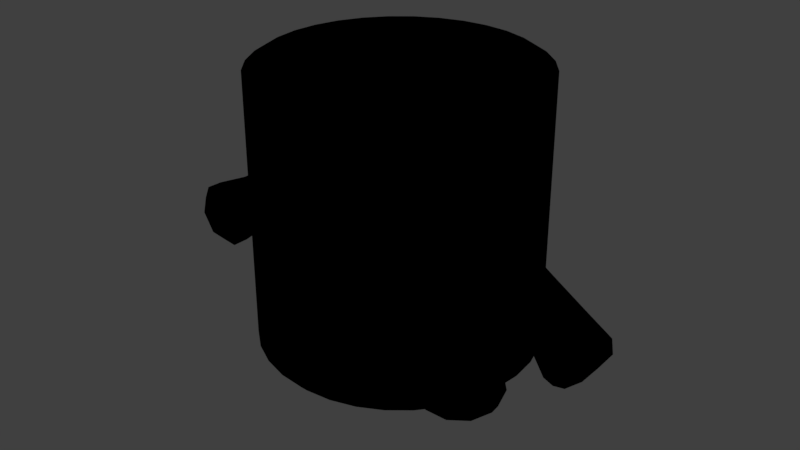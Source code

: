 # Source: Marshmellow_BossFixed.blend  (saved by Blender 2.78.0; exported with 4.5.12 LTS)
import bpy
from mathutils import Matrix  # noqa: F401  (used for matrix-valued properties, if any)

bpy.ops.wm.read_factory_settings(use_empty=True)
scene = bpy.context.scene
scene.name = 'Scene'

# ---- collections
col_collection_1 = bpy.data.collections.new('Collection 1'); scene.collection.children.link(col_collection_1)

# ---- images (referenced by path relative to the original .blend; pixels are not part of the script)
import os
ASSET_DIR = os.environ.get("B2B_ASSET_DIR", "")  # directory of the original .blend (textures are referenced by path, not embedded)
HERE = os.path.dirname(os.path.abspath(__file__))  # packed textures are extracted next to this script under _unpacked/

def load_image(name, relpath, width, height, colorspace="sRGB"):
    """Load a texture the original file referenced (path relative to the .blend, or extracted next to this script)."""
    p = next((c for c in (os.path.join(HERE, relpath), os.path.join(ASSET_DIR, relpath)) if relpath and os.path.exists(c)), "")
    if p:
        img = bpy.data.images.load(p, check_existing=True)
        img.name = name
    else:  # same state as the original file: an image datablock whose file is absent (Cycles renders it pink)
        img = bpy.data.images.new(name, width, height)
        img.source = "FILE"
        img.filepath = "//" + (relpath or name)
    img.colorspace_settings.name = colorspace
    return img
img_untitled = load_image('Untitled', '', 1024, 1024, 'sRGB')

# ---- materials (node trees are filled in below, after node groups)
mat_material = bpy.data.materials.new('Material')
mat_material.alpha_threshold = 0.0
mat_material.roughness = 0.5

# ---- material node trees
mat_material.use_nodes = True; mat_material.node_tree.nodes.clear()
_N = mat_material.node_tree.nodes; _L = mat_material.node_tree.links
n0 = _N.new('NodeUndefined'); n0.name = 'Output'; n0.location = (300, 300)
n0.inputs[1].default_value = 1.0
n1 = _N.new('NodeUndefined'); n1.name = 'Material'; n1.location = (10, 300)
n1.inputs[0].default_value = (0.0, 0.0, 0.0, 1.0)
n1.inputs[1].default_value = (0.0, 0.0, 0.0, 1.0)
n1.inputs[2].default_value = 0.0
n1.inputs[3].default_value = (0.0, 0.0, 0.0)
n2 = _N.new('ShaderNodeTexImage'); n2.name = 'Image Texture'; n2.location = (299, 78)
n2.width = 140
n2.image = img_untitled
_L.new(n1.outputs[0], n0.inputs[0])

# ---- world
world_world = bpy.data.worlds.new('World'); scene.world = world_world
world_world.color = (0.05088, 0.05088, 0.05088)
world_world.use_sun_shadow = False
world_world.sun_shadow_jitter_overblur = 0.0
world_world.cycles.sampling_method = 'MANUAL'

# ---- meshes
me_cylinder = bpy.data.meshes.new('Cylinder')
me_cylinder.from_pydata([(0.264, 1.364, 3.583), (0.2848, 1.469, 3.514), (0.5253, 1.284, 3.583), (0.5662, 1.383, 3.514), (0.7661, 1.156, 3.583), (0.8256, 1.245, 3.514), (0.9772, 0.9823, 3.583), (1.053, 1.058, 3.514), (1.15, 0.7712, 3.583), (1.239, 0.8307, 3.514), (1.279, 0.5304, 3.583), (1.378, 0.5714, 3.514), (1.358, 0.2691, 3.583), (1.463, 0.29, 3.514), (1.385, -0.002655, 3.583), (1.492, -0.002655, 3.514), (1.358, -0.2744, 3.583), (1.463, -0.2953, 3.514), (1.279, -0.5357, 3.583), (1.378, -0.5767, 3.514), (1.15, -0.7766, 3.583), (1.239, -0.836, 3.514), (0.9772, -0.9876, 3.583), (1.053, -1.063, 3.514), (0.7661, -1.161, 3.583), (0.8256, -1.25, 3.514), (0.5253, -1.29, 3.583), (0.5662, -1.388, 3.514), (0.264, -1.369, 3.583), (0.2848, -1.474, 3.514), (0.2848, 1.469, 0.6284), (0.229, 1.188, 0.5519), (0.5662, 1.383, 0.6284), (0.4567, 1.119, 0.5519), (0.8256, 1.245, 0.6284), (0.6665, 1.007, 0.5519), (1.053, 1.058, 0.6284), (0.8505, 0.8556, 0.5519), (1.239, 0.8307, 0.6284), (1.001, 0.6717, 0.5519), (1.378, 0.5714, 0.6284), (0.9377, 0.4121, 0.5519), (1.463, 0.29, 0.6284), (1.156, 0.2537, 0.5519), (1.492, -0.002655, 0.6284), (1.239, -0.002656, 0.5519), (1.463, -0.2953, 0.6284), (1.156, -0.259, 0.5519), (1.378, -0.5767, 0.6284), (0.9377, -0.4174, 0.5519), (1.239, -0.836, 0.6284), (1.001, -0.677, 0.5519), (1.053, -1.063, 0.6284), (0.8505, -0.8609, 0.5519), (0.8256, -1.25, 0.6284), (0.6665, -1.012, 0.5519), (0.5662, -1.388, 0.6284), (0.4567, -1.124, 0.5519), (0.2848, -1.474, 0.6284), (0.229, -1.193, 0.5519), (0.2848, 1.469, 1.402), (0.5662, 1.383, 1.402), (0.8256, 1.245, 1.402), (1.053, 1.058, 1.402), (1.239, 0.8307, 1.402), (1.378, 0.5714, 1.402), (1.478, 0.1467, 1.725), (1.492, -0.002655, 1.419), (1.463, -0.2953, 1.419), (1.42, -0.4389, 1.725), (1.239, -0.836, 1.803), (1.053, -1.063, 1.803), (0.8256, -1.25, 2.036), (0.5662, -1.388, 1.803), (0.2848, -1.474, 2.09), (0.2848, 1.469, 1.095), (0.5662, 1.383, 1.095), (0.8256, 1.245, 1.095), (1.053, 1.058, 1.095), (1.239, 0.8307, 1.095), (1.378, 0.5714, 1.095), (1.463, 0.29, 1.095), (1.492, -0.002655, 1.095), (1.463, -0.2953, 1.095), (1.378, -0.5767, 1.095), (1.239, -0.836, 1.496), (1.053, -1.063, 1.496), (0.5662, -1.388, 1.496), (0.2848, -1.474, 1.782), (0.2848, -1.228, 2.09), (0.5662, -1.142, 1.803), (0.8256, -1.004, 2.036), (0.5662, -1.142, 1.496), (0.2848, -1.228, 1.782), (0.2848, 1.469, 2.458), (0.5662, 1.383, 2.458), (0.8256, 1.245, 2.458), (1.053, 1.058, 2.458), (1.239, 0.8307, 2.458), (1.378, 0.5714, 2.458), (1.463, 0.29, 2.458), (1.492, -0.002655, 2.458), (1.463, -0.2953, 2.458), (1.378, -0.5767, 2.458), (1.239, -0.836, 2.859), (0.8656, -1.217, 2.844), (0.7851, -1.282, 2.907), (0.5616, -1.391, 2.886), (0.3349, -1.469, 2.781), (0.1551, -1.487, 2.685), (0.2848, 1.469, 2.081), (0.5662, 1.383, 2.081), (0.8256, 1.245, 2.081), (1.053, 1.058, 2.081), (1.239, 0.8307, 2.081), (1.378, 0.5714, 2.081), (1.478, 0.1467, 1.969), (1.492, -0.002655, 2.304), (1.463, -0.2953, 2.304), (1.42, -0.4389, 1.969), (1.239, -0.836, 2.482), (0.7963, -1.267, 2.724), (0.5334, -1.404, 2.591), (0.3167, -1.473, 2.556), (0.2848, -1.474, 3.003), (0.5662, -1.388, 2.999), (0.8256, -1.25, 2.976), (1.053, -1.063, 2.756), (0.8256, -1.25, 2.628), (0.5662, -1.388, 2.482), (0.2848, -1.474, 2.437), (0.7854, -1.122, 2.908), (0.7967, -1.107, 2.725), (0.5619, -1.231, 2.887), (0.5337, -1.245, 2.592), (0.3353, -1.31, 2.782), (0.3171, -1.313, 2.557), (0.1554, -1.327, 2.686), (0.8659, -1.058, 2.845), (1.463, 0.29, 2.032), (1.463, 0.29, 1.656), (1.378, -0.5767, 2.032), (1.378, -0.5767, 1.656), (1.478, -0.2468, 1.563), (1.497, -0.05313, 1.563), (1.498, -0.05883, 2.16), (1.48, -0.2413, 2.16), (1.686, -0.06692, 1.399), (1.847, -0.06748, 1.949), (1.706, -0.4429, 1.809), (1.786, 0.1368, 1.77), (1.659, -0.2586, 1.412), (1.822, -0.2481, 1.961), (1.721, 0.1347, 1.545), (1.64, -0.445, 1.584), (1.86, -0.4512, 1.442), (1.84, -0.2705, 1.26), (2.095, 0.127, 1.57), (1.964, 0.1228, 1.365), (1.992, -0.447, 1.648), (2.164, -0.255, 1.761), (2.196, -0.07613, 1.737), (1.874, -0.0807, 1.234), (-0.007786, 1.39, 3.583), (-0.007786, 1.497, 3.514), (-0.2795, 1.364, 3.583), (-0.3004, 1.469, 3.514), (-0.5409, 1.284, 3.583), (-0.5818, 1.383, 3.514), (-0.7817, 1.156, 3.583), (-0.8411, 1.245, 3.514), (-0.9928, 0.9823, 3.583), (-1.068, 1.058, 3.514), (-1.166, 0.7712, 3.583), (-1.255, 0.8307, 3.514), (-1.295, 0.5304, 3.583), (-1.394, 0.5714, 3.514), (-1.374, 0.2691, 3.583), (-1.479, 0.29, 3.514), (-1.401, -0.002655, 3.583), (-1.508, -0.002655, 3.514), (-1.374, -0.2744, 3.583), (-1.479, -0.2953, 3.514), (-1.295, -0.5357, 3.583), (-1.394, -0.5767, 3.514), (-1.166, -0.7766, 3.583), (-1.255, -0.836, 3.514), (-0.9928, -0.9876, 3.583), (-1.068, -1.063, 3.514), (-0.7817, -1.161, 3.583), (-0.8411, -1.25, 3.514), (-0.5409, -1.29, 3.583), (-0.5818, -1.388, 3.514), (-0.2795, -1.369, 3.583), (-0.3004, -1.474, 3.514), (-0.007786, -1.396, 3.583), (-0.007786, -1.503, 3.514), (-0.007786, 1.211, 0.5519), (-0.007786, 1.497, 0.6284), (-0.3004, 1.469, 0.6284), (-0.2446, 1.188, 0.5519), (-0.5818, 1.383, 0.6284), (-0.4723, 1.119, 0.5519), (-0.8411, 1.245, 0.6284), (-0.6821, 1.007, 0.5519), (-1.068, 1.058, 0.6284), (-0.866, 0.8556, 0.5519), (-1.255, 0.8307, 0.6284), (-1.017, 0.6717, 0.5519), (-1.394, 0.5714, 0.6284), (-0.9532, 0.4121, 0.5519), (-1.479, 0.29, 0.6284), (-1.171, 0.2537, 0.5519), (-1.508, -0.002655, 0.6284), (-1.255, -0.002655, 0.5519), (-1.479, -0.2953, 0.6284), (-1.171, -0.259, 0.5519), (-1.394, -0.5767, 0.6284), (-0.9532, -0.4174, 0.5519), (-1.255, -0.836, 0.6284), (-1.017, -0.677, 0.5519), (-1.068, -1.063, 0.6284), (-0.866, -0.8609, 0.5519), (-0.8411, -1.25, 0.6284), (-0.6821, -1.012, 0.5519), (-0.5818, -1.388, 0.6284), (-0.4723, -1.124, 0.5519), (-0.3004, -1.474, 0.6284), (-0.2446, -1.193, 0.5519), (-0.007786, -1.503, 0.6284), (-0.007786, -1.216, 0.5519), (-0.007786, 1.497, 1.402), (-0.3004, 1.469, 1.402), (-0.5818, 1.383, 1.402), (-0.8411, 1.245, 1.402), (-1.068, 1.058, 1.402), (-1.255, 0.8307, 1.402), (-1.394, 0.5714, 1.402), (-1.493, 0.1467, 1.725), (-1.508, -0.002655, 1.419), (-1.479, -0.2953, 1.419), (-1.435, -0.4389, 1.725), (-1.255, -0.836, 1.803), (-1.068, -1.063, 1.803), (-0.8411, -1.25, 2.036), (-0.5818, -1.388, 1.803), (-0.3004, -1.474, 2.09), (-0.007786, -1.503, 1.803), (-0.007786, 1.497, 1.095), (-0.3004, 1.469, 1.095), (-0.5818, 1.383, 1.095), (-0.8411, 1.245, 1.095), (-1.068, 1.058, 1.095), (-1.255, 0.8307, 1.095), (-1.394, 0.5714, 1.095), (-1.479, 0.29, 1.095), (-1.508, -0.002655, 1.095), (-1.479, -0.2953, 1.095), (-1.394, -0.5767, 1.095), (-1.255, -0.836, 1.496), (-1.068, -1.063, 1.496), (-0.5818, -1.388, 1.496), (-0.3004, -1.474, 1.782), (-0.007786, -1.503, 1.496), (-0.007786, -1.257, 1.803), (-0.3004, -1.228, 2.09), (-0.5818, -1.142, 1.803), (-0.8411, -1.004, 2.036), (-0.5818, -1.142, 1.496), (-0.3004, -1.228, 1.782), (-0.007786, -1.257, 1.496), (-0.007786, -0.002655, 0.5519), (-0.007786, -0.002655, 3.552), (-0.007786, 1.497, 2.458), (-0.3004, 1.469, 2.458), (-0.5818, 1.383, 2.458), (-0.8411, 1.245, 2.458), (-1.068, 1.058, 2.458), (-1.255, 0.8307, 2.458), (-1.394, 0.5714, 2.458), (-1.479, 0.29, 2.458), (-1.508, -0.002655, 2.458), (-1.479, -0.2953, 2.458), (-1.394, -0.5767, 2.458), (-1.255, -0.836, 2.859), (-0.8811, -1.217, 2.844), (-0.8006, -1.282, 2.907), (-0.5772, -1.391, 2.886), (-0.3505, -1.469, 2.781), (-0.1707, -1.487, 2.685), (-0.007786, 1.497, 2.081), (-0.3004, 1.469, 2.081), (-0.5818, 1.383, 2.081), (-0.8411, 1.245, 2.081), (-1.068, 1.058, 2.081), (-1.255, 0.8307, 2.081), (-1.394, 0.5714, 2.081), (-1.493, 0.1467, 1.969), (-1.508, -0.002655, 2.304), (-1.479, -0.2953, 2.304), (-1.435, -0.4389, 1.969), (-1.255, -0.836, 2.482), (-0.8119, -1.267, 2.724), (-0.549, -1.404, 2.591), (-0.3323, -1.473, 2.556), (-0.3004, -1.474, 3.003), (-0.007786, -1.503, 2.671), (-0.5818, -1.388, 2.999), (-0.8411, -1.25, 2.976), (-1.068, -1.063, 2.756), (-0.8411, -1.25, 2.628), (-0.5818, -1.388, 2.482), (-0.3004, -1.474, 2.437), (-0.801, -1.122, 2.908), (-0.8122, -1.107, 2.725), (-0.5775, -1.231, 2.887), (-0.5493, -1.245, 2.592), (-0.3509, -1.31, 2.782), (-0.3326, -1.313, 2.557), (-0.171, -1.327, 2.686), (-0.8815, -1.058, 2.845), (-1.479, 0.29, 2.032), (-1.479, 0.29, 1.656), (-1.394, -0.5767, 2.032), (-1.394, -0.5767, 1.656), (-1.494, -0.2468, 1.563), (-1.513, -0.05313, 1.563), (-1.513, -0.05883, 2.16), (-1.495, -0.2413, 2.16), (-1.701, -0.06692, 1.399), (-1.862, -0.06748, 1.949), (-1.721, -0.4429, 1.809), (-1.802, 0.1368, 1.77), (-1.675, -0.2586, 1.412), (-1.837, -0.2481, 1.961), (-1.736, 0.1347, 1.545), (-1.656, -0.445, 1.584), (-1.876, -0.4512, 1.442), (-1.856, -0.2705, 1.26), (-2.111, 0.127, 1.57), (-1.979, 0.1228, 1.365), (-2.007, -0.447, 1.648), (-2.179, -0.255, 1.761), (-2.211, -0.07613, 1.737), (-1.89, -0.0807, 1.234), (0.2709, 1.398, 0.5519), (-0.007786, 1.426, 0.5519), (0.5389, 1.317, 0.5519), (0.7859, 1.185, 0.5519), (1.002, 1.007, 0.5519), (1.18, 0.791, 0.5519), (1.312, 0.544, 0.5519), (1.393, 0.276, 0.5519), (1.421, -0.002655, 0.5519), (1.393, -0.2813, 0.5519), (1.312, -0.5493, 0.5519), (1.18, -0.7963, 0.5519), (1.002, -1.013, 0.5519), (0.7859, -1.19, 0.5519), (0.5389, -1.322, 0.5519), (0.2709, -1.404, 0.5519), (-0.007786, -1.431, 0.5519), (-0.2865, 1.398, 0.5519), (-0.5545, 1.317, 0.5519), (-0.8014, 1.185, 0.5519), (-1.018, 1.007, 0.5519), (-1.196, 0.791, 0.5519), (-1.328, 0.544, 0.5519), (-1.409, 0.276, 0.5519), (-1.436, -0.002655, 0.5519), (-1.409, -0.2813, 0.5519), (-1.328, -0.5493, 0.5519), (-1.196, -0.7963, 0.5519), (-1.018, -1.013, 0.5519), (-0.8014, -1.19, 0.5519), (-0.5545, -1.322, 0.5519), (-0.2865, -1.404, 0.5519), (0.08428, 0.4602, 0.5519), (-0.007786, 0.4692, 0.5519), (0.1728, 0.4333, 0.5519), (0.2544, 0.3897, 0.5519), (0.3259, 0.331, 0.5519), (0.3846, 0.2595, 0.5519), (0.6681, 0.4121, 0.5519), (0.4501, 0.2537, 0.5519), (0.3668, -0.002655, 0.5519), (0.4501, -0.259, 0.5519), (0.6681, -0.4174, 0.5519), (0.3846, -0.2648, 0.5519), (0.3259, -0.3363, 0.5519), (0.2544, -0.395, 0.5519), (0.1728, -0.4386, 0.5519), (0.08428, -0.4655, 0.5519), (-0.007786, -0.4746, 0.5519), (-0.09985, 0.4602, 0.5519), (-0.1884, 0.4333, 0.5519), (-0.27, 0.3897, 0.5519), (-0.3415, 0.331, 0.5519), (-0.4002, 0.2595, 0.5519), (-0.6837, 0.4121, 0.5519), (-0.4656, 0.2537, 0.5519), (-0.3823, -0.002655, 0.5519), (-0.4656, -0.259, 0.5519), (-0.6837, -0.4174, 0.5519), (-0.4002, -0.2648, 0.5519), (-0.3415, -0.3363, 0.5519), (-0.27, -0.395, 0.5519), (-0.1884, -0.4386, 0.5519), (-0.09985, -0.4655, 0.5519), (-0.4542, 0.262, 0.392), (-0.3682, -0.002655, 0.392), (-0.4542, -0.2673, 0.392), (-0.6793, 0.4255, 0.392), (-0.9576, 0.4255, 0.392), (-1.183, 0.262, 0.392), (-0.6793, -0.4308, 0.392), (-1.269, -0.002655, 0.392), (-1.183, -0.2673, 0.392), (-0.9576, -0.4308, 0.392), (0.6653, 0.4208, 0.3854), (0.9405, 0.4208, 0.3854), (0.4426, -0.2644, 0.3854), (0.3576, -0.002655, 0.3854), (1.163, 0.2591, 0.3854), (0.6653, -0.4262, 0.3854), (1.248, -0.002656, 0.3854), (1.163, -0.2644, 0.3854), (0.9405, -0.4262, 0.3854), (0.4426, 0.2591, 0.3854), (1.199, 0.2861, 0.1644), (1.141, 0.2515, 0.05404), (0.9379, 0.399, 0.05404), (0.9547, 0.4633, 0.1644), (1.292, -0.002656, 0.1644), (1.223, -0.002656, 0.05404), (1.199, -0.2914, 0.1644), (1.141, -0.2569, 0.05404), (0.9547, -0.4686, 0.1644), (0.9379, -0.4043, 0.05404), (-1.171, 0.2623, 0.04602), (-1.218, 0.2891, 0.1528), (-0.9721, 0.4681, 0.1528), (-0.9594, 0.416, 0.04602), (-1.257, -0.002655, 0.04602), (-1.313, -0.002655, 0.1528), (-1.171, -0.2676, 0.04602), (-1.218, -0.2944, 0.1528), (-0.9594, -0.4213, 0.04602), (-0.9721, -0.4734, 0.1528), (0.4654, 0.2517, 0.05404), (0.4086, 0.2862, 0.1644), (0.6508, 0.4634, 0.1644), (0.6678, 0.399, 0.05404), (0.3916, -0.002655, 0.05404), (0.3201, -0.002655, 0.1644), (0.4654, -0.257, 0.05404), (0.4086, -0.2915, 0.1644), (0.6678, -0.4043, 0.05404), (0.6508, -0.4687, 0.1644), (-0.4201, 0.2891, 0.1528), (-0.4663, 0.2623, 0.04602), (-0.6778, 0.416, 0.04602), (-0.6649, 0.4681, 0.1528), (-0.3313, -0.002655, 0.1528), (-0.3907, -0.002655, 0.04602), (-0.4201, -0.2944, 0.1528), (-0.4663, -0.2676, 0.04602), (-0.6649, -0.4734, 0.1528), (-0.6778, -0.4213, 0.04602), (2.561, -0.1437, 1.58), (2.591, -0.1611, 1.449), (2.173, -0.1493, 0.9725), (2.312, -0.1651, 1.013), (2.522, -0.3598, 1.609), (2.55, -0.3882, 1.48), (2.131, -0.3785, 1.004), (2.27, -0.4017, 1.045), (2.44, 0.1016, 1.378), (2.512, -0.002287, 1.318), (2.382, -0.006461, 1.115), (2.281, 0.0965, 1.13), (2.416, -0.5384, 1.391), (2.315, -0.5917, 1.473), (2.156, -0.5968, 1.224), (2.286, -0.5426, 1.187), (-2.607, -0.1611, 1.449), (-2.577, -0.1437, 1.58), (-2.328, -0.1651, 1.013), (-2.188, -0.1493, 0.9725), (-2.566, -0.3882, 1.48), (-2.538, -0.3598, 1.609), (-2.285, -0.4017, 1.045), (-2.147, -0.3785, 1.004), (-2.528, -0.002287, 1.318), (-2.455, 0.1016, 1.378), (-2.296, 0.0965, 1.13), (-2.398, -0.006461, 1.115), (-2.33, -0.5917, 1.473), (-2.431, -0.5384, 1.391), (-2.301, -0.5426, 1.187), (-2.171, -0.5968, 1.224)], [], [(273, 164, 1, 94), (96, 5, 7, 97), (97, 7, 9, 98), (98, 9, 11, 99), (99, 11, 13, 100), (100, 13, 15, 101), (101, 15, 17, 102), (102, 17, 19, 103), (103, 19, 21, 104), (104, 21, 23, 127), (127, 23, 25, 126), (126, 25, 27, 125), (125, 27, 29, 124), (124, 29, 196, 306), (95, 3, 5, 96), (1, 164, 163, 0), (3, 1, 0, 2), (5, 3, 2, 4), (7, 5, 4, 6), (9, 7, 6, 8), (11, 9, 8, 10), (13, 11, 10, 12), (15, 13, 12, 14), (17, 15, 14, 16), (19, 17, 16, 18), (21, 19, 18, 20), (23, 21, 20, 22), (25, 23, 22, 24), (27, 25, 24, 26), (29, 27, 26, 28), (196, 29, 28, 195), (94, 1, 3, 95), (198, 30, 345, 346), (30, 32, 347, 345), (32, 34, 348, 347), (34, 36, 349, 348), (36, 38, 350, 349), (38, 40, 351, 350), (40, 42, 352, 351), (42, 44, 353, 352), (44, 46, 354, 353), (46, 48, 355, 354), (48, 50, 356, 355), (50, 52, 357, 356), (52, 54, 358, 357), (54, 56, 359, 358), (56, 58, 360, 359), (58, 229, 361, 360), (75, 60, 61, 76), (76, 61, 62, 77), (72, 73, 90, 91), (87, 72, 91, 92), (263, 88, 93, 270), (86, 71, 72), (85, 70, 71, 86), (84, 142, 70, 85), (83, 68, 142, 84), (82, 67, 68, 83), (81, 140, 67, 82), (80, 65, 140, 81), (79, 64, 65, 80), (78, 63, 64, 79), (77, 62, 63, 78), (248, 231, 60, 75), (198, 248, 75, 30), (34, 77, 78, 36), (36, 78, 79, 38), (38, 79, 80, 40), (40, 80, 81, 42), (42, 81, 82, 44), (44, 82, 83, 46), (46, 83, 84, 48), (48, 84, 85, 50), (50, 85, 86, 52), (52, 86, 72, 54), (54, 72, 87, 56), (56, 87, 88, 58), (58, 88, 263, 229), (32, 76, 77, 34), (30, 75, 76, 32), (93, 89, 264, 270), (92, 90, 89, 93), (91, 90, 92), (74, 247, 264, 89), (88, 87, 92, 93), (73, 74, 89, 90), (383, 384, 271), (392, 393, 271), (379, 380, 271), (388, 389, 271), (384, 385, 271), (380, 381, 271), (389, 390, 271), (385, 386, 271), (381, 382, 271), (390, 391, 271), (378, 377, 271), (386, 387, 271), (382, 383, 271), (391, 392, 271), (377, 379, 271), (387, 388, 271), (4, 2, 272), (22, 20, 272), (14, 12, 272), (6, 4, 272), (24, 22, 272), (16, 14, 272), (8, 6, 272), (26, 24, 272), (0, 163, 272), (18, 16, 272), (10, 8, 272), (28, 26, 272), (2, 0, 272), (20, 18, 272), (12, 10, 272), (195, 28, 272), (110, 94, 95, 111), (111, 95, 96, 112), (106, 107, 133, 131), (109, 123, 136, 137), (107, 108, 135, 133), (108, 109, 137, 135), (120, 104, 127), (141, 103, 104, 120), (118, 102, 103, 141), (117, 101, 102, 118), (139, 100, 101, 117), (115, 99, 100, 139), (114, 98, 99, 115), (113, 97, 98, 114), (112, 96, 97, 113), (290, 273, 94, 110), (231, 290, 110, 60), (62, 112, 113, 63), (63, 113, 114, 64), (64, 114, 115, 65), (65, 115, 139, 140), (155, 156, 475, 483), (159, 155, 483, 482), (158, 157, 477, 480), (142, 141, 120, 70), (70, 120, 127, 71), (71, 127, 128, 72), (72, 128, 129, 73), (73, 129, 130, 74), (74, 130, 306, 247), (61, 111, 112, 62), (60, 110, 111, 61), (109, 108, 124, 306), (108, 107, 125, 124), (107, 106, 126, 125), (106, 105, 127, 126), (121, 122, 129, 128), (122, 123, 130, 129), (123, 109, 306, 130), (105, 121, 128, 127), (136, 135, 137), (134, 133, 135, 136), (132, 131, 133, 134), (138, 131, 132), (105, 106, 131, 138), (121, 105, 138, 132), (122, 121, 132, 134), (123, 122, 134, 136), (116, 66, 140, 139), (69, 119, 141, 142), (143, 69, 142, 68), (144, 143, 68, 67), (66, 144, 67, 140), (145, 116, 139, 117), (146, 145, 117, 118), (119, 146, 118, 141), (157, 161, 469, 477), (161, 160, 473, 469), (160, 159, 482, 473), (472, 470, 474, 476), (162, 158, 480, 471), (487, 491, 489, 485), (156, 162, 471, 475), (476, 474, 481, 484), (147, 153, 158, 162), (148, 152, 160, 161), (149, 154, 155, 159), (151, 147, 162, 156), (150, 148, 161, 157), (154, 151, 156, 155), (153, 150, 157, 158), (152, 149, 159, 160), (273, 274, 166, 164), (276, 277, 172, 170), (277, 278, 174, 172), (278, 279, 176, 174), (279, 280, 178, 176), (280, 281, 180, 178), (281, 282, 182, 180), (282, 283, 184, 182), (283, 284, 186, 184), (284, 309, 188, 186), (309, 308, 190, 188), (308, 307, 192, 190), (307, 305, 194, 192), (305, 306, 196, 194), (275, 276, 170, 168), (166, 165, 163, 164), (168, 167, 165, 166), (170, 169, 167, 168), (172, 171, 169, 170), (174, 173, 171, 172), (176, 175, 173, 174), (178, 177, 175, 176), (180, 179, 177, 178), (182, 181, 179, 180), (184, 183, 181, 182), (186, 185, 183, 184), (188, 187, 185, 186), (190, 189, 187, 188), (192, 191, 189, 190), (194, 193, 191, 192), (196, 195, 193, 194), (274, 275, 168, 166), (198, 346, 362, 199), (199, 362, 363, 201), (201, 363, 364, 203), (203, 364, 365, 205), (205, 365, 366, 207), (207, 366, 367, 209), (209, 367, 368, 211), (211, 368, 369, 213), (213, 369, 370, 215), (215, 370, 371, 217), (217, 371, 372, 219), (219, 372, 373, 221), (221, 373, 374, 223), (223, 374, 375, 225), (225, 375, 376, 227), (227, 376, 361, 229), (249, 250, 233, 232), (250, 251, 234, 233), (244, 267, 266, 245), (261, 268, 267, 244), (263, 270, 269, 262), (260, 244, 243), (259, 260, 243, 242), (258, 259, 242, 324), (257, 258, 324, 240), (256, 257, 240, 239), (255, 256, 239, 322), (254, 255, 322, 237), (253, 254, 237, 236), (252, 253, 236, 235), (251, 252, 235, 234), (248, 249, 232, 231), (198, 199, 249, 248), (203, 205, 252, 251), (205, 207, 253, 252), (207, 209, 254, 253), (209, 211, 255, 254), (211, 213, 256, 255), (213, 215, 257, 256), (215, 217, 258, 257), (217, 219, 259, 258), (219, 221, 260, 259), (221, 223, 244, 260), (223, 225, 261, 244), (225, 227, 262, 261), (227, 229, 263, 262), (201, 203, 251, 250), (199, 201, 250, 249), (269, 270, 264, 265), (268, 269, 265, 266), (267, 268, 266), (246, 265, 264, 247), (262, 269, 268, 261), (245, 266, 265, 246), (399, 271, 400), (408, 271, 393), (395, 271, 396), (404, 271, 405), (400, 271, 401), (396, 271, 397), (405, 271, 406), (401, 271, 402), (397, 271, 398), (406, 271, 407), (378, 271, 394), (402, 271, 403), (398, 271, 399), (407, 271, 408), (394, 271, 395), (403, 271, 404), (169, 272, 167), (187, 272, 185), (179, 272, 177), (171, 272, 169), (189, 272, 187), (181, 272, 179), (173, 272, 171), (191, 272, 189), (165, 272, 163), (183, 272, 181), (175, 272, 173), (193, 272, 191), (167, 272, 165), (185, 272, 183), (177, 272, 175), (195, 272, 193), (291, 292, 275, 274), (292, 293, 276, 275), (286, 313, 315, 287), (289, 319, 318, 304), (287, 315, 317, 288), (288, 317, 319, 289), (301, 309, 284), (323, 301, 284, 283), (299, 323, 283, 282), (298, 299, 282, 281), (321, 298, 281, 280), (296, 321, 280, 279), (295, 296, 279, 278), (294, 295, 278, 277), (293, 294, 277, 276), (290, 291, 274, 273), (231, 232, 291, 290), (234, 235, 294, 293), (235, 236, 295, 294), (236, 237, 296, 295), (237, 322, 321, 296), (337, 500, 492, 338), (341, 497, 500, 337), (340, 495, 494, 339), (324, 242, 301, 323), (242, 243, 309, 301), (243, 244, 310, 309), (244, 245, 311, 310), (245, 246, 312, 311), (246, 247, 306, 312), (233, 234, 293, 292), (232, 233, 292, 291), (289, 306, 305, 288), (288, 305, 307, 287), (287, 307, 308, 286), (286, 308, 309, 285), (302, 310, 311, 303), (303, 311, 312, 304), (304, 312, 306, 289), (285, 309, 310, 302), (318, 319, 317), (316, 318, 317, 315), (314, 316, 315, 313), (320, 314, 313), (285, 320, 313, 286), (302, 314, 320, 285), (303, 316, 314, 302), (304, 318, 316, 303), (297, 321, 322, 238), (241, 324, 323, 300), (325, 240, 324, 241), (326, 239, 240, 325), (238, 322, 239, 326), (327, 298, 321, 297), (328, 299, 298, 327), (300, 323, 299, 328), (343, 486, 490, 342), (496, 487, 485, 493), (342, 490, 497, 341), (344, 488, 495, 340), (491, 499, 498, 489), (328, 334, 331, 300), (339, 494, 486, 343), (338, 492, 488, 344), (329, 344, 340, 335), (330, 343, 342, 334), (331, 341, 337, 336), (333, 338, 344, 329), (332, 339, 343, 330), (336, 337, 338, 333), (335, 340, 339, 332), (334, 342, 341, 331), (31, 197, 346, 345), (33, 31, 345, 347), (35, 33, 347, 348), (37, 35, 348, 349), (39, 37, 349, 350), (41, 39, 350, 351), (43, 41, 351, 352), (45, 43, 352, 353), (47, 45, 353, 354), (49, 47, 354, 355), (51, 49, 355, 356), (53, 51, 356, 357), (55, 53, 357, 358), (57, 55, 358, 359), (59, 57, 359, 360), (230, 59, 360, 361), (197, 200, 362, 346), (200, 202, 363, 362), (202, 204, 364, 363), (204, 206, 365, 364), (206, 208, 366, 365), (208, 210, 367, 366), (210, 212, 368, 367), (212, 214, 369, 368), (214, 216, 370, 369), (216, 218, 371, 370), (218, 220, 372, 371), (220, 222, 373, 372), (222, 224, 374, 373), (224, 226, 375, 374), (226, 228, 376, 375), (228, 230, 361, 376), (377, 378, 197, 31), (379, 377, 31, 33), (380, 379, 33, 35), (381, 380, 35, 37), (382, 381, 37, 39), (383, 382, 39, 41), (419, 420, 432, 451), (417, 416, 444, 446), (411, 415, 467, 465), (412, 409, 459, 462), (388, 387, 49, 51), (389, 388, 51, 53), (390, 389, 53, 55), (391, 390, 55, 57), (392, 391, 57, 59), (393, 392, 59, 230), (378, 394, 200, 197), (394, 395, 202, 200), (395, 396, 204, 202), (396, 397, 206, 204), (397, 398, 208, 206), (398, 399, 210, 208), (453, 449, 430, 434), (455, 453, 434, 436), (410, 411, 465, 463), (424, 421, 456, 458), (403, 404, 220, 218), (404, 405, 222, 220), (405, 406, 224, 222), (406, 407, 226, 224), (407, 408, 228, 226), (408, 393, 230, 228), (423, 425, 433, 429), (449, 452, 431, 430), (425, 426, 435, 433), (426, 427, 437, 435), (416, 414, 440, 444), (414, 413, 441, 440), (418, 417, 446, 448), (415, 418, 448, 467), (413, 412, 462, 441), (457, 455, 436, 438), (460, 464, 443, 439), (427, 424, 458, 437), (464, 466, 445, 443), (461, 460, 439, 442), (466, 468, 447, 445), (421, 422, 454, 456), (422, 428, 450, 454), (428, 419, 451, 450), (409, 410, 463, 459), (399, 400, 409, 412), (403, 218, 418, 415), (218, 216, 417, 418), (216, 214, 416, 417), (214, 212, 414, 416), (402, 403, 415, 411), (212, 210, 413, 414), (400, 401, 410, 409), (401, 402, 411, 410), (210, 399, 412, 413), (385, 384, 428, 422), (384, 383, 419, 428), (49, 387, 424, 427), (47, 49, 427, 426), (45, 47, 426, 425), (386, 385, 422, 421), (383, 41, 420, 419), (41, 43, 423, 420), (387, 386, 421, 424), (43, 45, 425, 423), (430, 431, 432, 429), (434, 430, 429, 433), (436, 434, 433, 435), (438, 436, 435, 437), (440, 441, 442, 439), (444, 440, 439, 443), (446, 444, 443, 445), (448, 446, 445, 447), (450, 451, 452, 449), (454, 450, 449, 453), (456, 454, 453, 455), (458, 456, 455, 457), (460, 461, 462, 459), (464, 460, 459, 463), (466, 464, 463, 465), (468, 466, 465, 467), (431, 452, 451, 432), (437, 458, 457, 438), (461, 442, 441, 462), (467, 448, 447, 468), (420, 423, 429, 432), (478, 479, 480, 477), (482, 483, 484, 481), (476, 484, 483, 475), (472, 476, 475, 471), (479, 472, 471, 480), (477, 469, 470, 478), (469, 473, 474, 470), (473, 482, 481, 474), (494, 495, 496, 493), (498, 499, 500, 497), (492, 500, 499, 491), (488, 492, 491, 487), (495, 488, 487, 496), (493, 485, 486, 494), (485, 489, 490, 486), (489, 498, 497, 490), (479, 478, 470, 472), (238, 335, 332, 297), (241, 336, 333, 325), (297, 332, 330, 327), (325, 333, 329, 326), (300, 331, 336, 241), (327, 330, 334, 328), (326, 329, 335, 238), (146, 119, 149, 152), (66, 116, 150, 153), (69, 143, 151, 154), (116, 145, 148, 150), (143, 144, 147, 151), (119, 69, 154, 149), (145, 146, 152, 148), (144, 66, 153, 147)])
me_cylinder.polygons.foreach_set('use_smooth', [1, 1, 1, 1, 1, 1, 1, 1, 1, 1, 1, 1, 1, 1, 1, 1, 1, 1, 1, 1, 1, 1, 1, 1, 1, 1, 1, 1, 1, 1, 1, 1, 1, 1, 1, 1, 1, 1, 1, 1, 1, 1, 1, 1, 1, 1, 1, 1, 1, 1, 1, 1, 1, 1, 1, 1, 1, 1, 1, 1, 1, 1, 1, 1, 1, 1, 1, 1, 1, 1, 1, 1, 1, 1, 1, 1, 1, 1, 1, 1, 0, 0, 0, 1, 1, 1, 1, 1, 1, 1, 1, 1, 1, 1, 1, 1, 1, 1, 1, 1, 1, 1, 1, 1, 1, 1, 1, 1, 1, 1, 1, 1, 1, 1, 1, 1, 1, 1, 1, 1, 1, 1, 1, 1, 1, 1, 1, 1, 1, 1, 1, 1, 1, 1, 1, 1, 1, 1, 1, 1, 1, 1, 1, 1, 1, 1, 1, 1, 1, 1, 1, 1, 1, 1, 1, 1, 1, 1, 0, 0, 0, 0, 1, 1, 1, 1, 1, 1, 1, 1, 1, 1, 1, 1, 1, 1, 1, 1, 1, 1, 1, 1, 1, 1, 1, 1, 1, 1, 1, 1, 1, 1, 1, 1, 1, 1, 1, 1, 1, 1, 1, 1, 1, 1, 1, 1, 1, 1, 1, 1, 1, 1, 1, 1, 1, 1, 1, 1, 1, 1, 1, 1, 1, 1, 1, 1, 1, 1, 1, 1, 1, 1, 1, 1, 1, 1, 1, 1, 1, 1, 1, 1, 1, 1, 1, 1, 1, 1, 1, 1, 1, 1, 1, 1, 1, 1, 1, 1, 1, 1, 1, 1, 1, 1, 1, 1, 1, 1, 1, 1, 0, 0, 0, 1, 1, 1, 1, 1, 1, 1, 1, 1, 1, 1, 1, 1, 1, 1, 1, 1, 1, 1, 1, 1, 1, 1, 1, 1, 1, 1, 1, 1, 1, 1, 1, 1, 1, 1, 1, 1, 1, 1, 1, 1, 1, 1, 1, 1, 1, 1, 1, 1, 1, 1, 1, 1, 1, 1, 1, 1, 1, 1, 1, 1, 1, 1, 1, 1, 1, 1, 1, 1, 1, 1, 1, 1, 1, 1, 0, 0, 0, 0, 1, 1, 1, 1, 1, 1, 1, 1, 1, 1, 1, 1, 1, 1, 1, 1, 1, 1, 1, 1, 1, 1, 1, 1, 1, 1, 1, 1, 1, 1, 1, 1, 1, 1, 1, 1, 1, 1, 1, 1, 1, 1, 1, 1, 1, 1, 1, 1, 1, 1, 1, 1, 1, 1, 1, 1, 1, 1, 1, 1, 1, 1, 1, 1, 1, 1, 1, 1, 1, 1, 1, 1, 1, 1, 1, 1, 1, 1, 1, 1, 1, 1, 1, 1, 1, 1, 1, 1, 1, 1, 1, 1, 1, 1, 1, 1, 1, 1, 1, 1, 1, 1, 1, 1, 1, 1, 1, 1, 1, 1, 1, 1, 1, 1, 1, 1, 1, 1, 1, 1, 1, 1, 1, 1, 1, 1, 1, 1, 1, 1, 1, 1, 1, 1, 1, 1, 1, 1, 1, 1, 1, 1, 1, 1, 1, 1, 1, 1, 1, 1, 1, 1, 1, 1, 1, 1, 1, 1, 1, 1, 1, 1, 1, 1, 1, 1, 1, 1, 1, 1, 1, 1, 1, 1, 1, 1, 1, 1, 1, 1, 1, 1, 1, 1])
_uv = me_cylinder.uv_layers.new(name='UVMap')
_uv.uv.foreach_set('vector', [0.9996, 0.1946, 0.9997, 0.3068, 0.9685, 0.3068, 0.9684, 0.1946, 0.906, 0.1947, 0.906, 0.3068, 0.8748, 0.3068, 0.8747, 0.1947, 0.8747, 0.1947, 0.8748, 0.3068, 0.8435, 0.3069, 0.8435, 0.1947, 0.8435, 0.1947, 0.8435, 0.3069, 0.8123, 0.3069, 0.8123, 0.1947, 0.8123, 0.1947, 0.8123, 0.3069, 0.7811, 0.3069, 0.781, 0.1947, 0.781, 0.1947, 0.7811, 0.3069, 0.7498, 0.3069, 0.7498, 0.1947, 0.7498, 0.1947, 0.7498, 0.3069, 0.7186, 0.3069, 0.7185, 0.1948, 0.7185, 0.1948, 0.7186, 0.3069, 0.6874, 0.3069, 0.6873, 0.1948, 0.6873, 0.1948, 0.6874, 0.3069, 0.6561, 0.3069, 0.6561, 0.2374, 0.6561, 0.2374, 0.6561, 0.3069, 0.6249, 0.3069, 0.6249, 0.2263, 0.6249, 0.2263, 0.6249, 0.3069, 0.5937, 0.3069, 0.5937, 0.2497, 0.5937, 0.2497, 0.5937, 0.3069, 0.5624, 0.3069, 0.5625, 0.2522, 0.5625, 0.2522, 0.5624, 0.3069, 0.5312, 0.3069, 0.5312, 0.2525, 0.5312, 0.2525, 0.5312, 0.3069, 0.5, 0.3069, 0.5, 0.2173, 0.9372, 0.1946, 0.9372, 0.3068, 0.906, 0.3068, 0.906, 0.1947, 0.5324, 0.6226, 0.5012, 0.6288, 0.4999, 0.6151, 0.5284, 0.6095, 0.5617, 0.6104, 0.5324, 0.6226, 0.5284, 0.6095, 0.5552, 0.5984, 0.588, 0.5928, 0.5617, 0.6104, 0.5552, 0.5984, 0.5793, 0.5822, 0.6104, 0.5704, 0.588, 0.5928, 0.5793, 0.5822, 0.5998, 0.5617, 0.6279, 0.544, 0.6104, 0.5704, 0.5998, 0.5617, 0.6159, 0.5376, 0.64, 0.5148, 0.6279, 0.544, 0.6159, 0.5376, 0.6269, 0.5108, 0.6462, 0.4837, 0.64, 0.5148, 0.6269, 0.5108, 0.6326, 0.4824, 0.6461, 0.4521, 0.6462, 0.4837, 0.6326, 0.4824, 0.6326, 0.4535, 0.6399, 0.4211, 0.6461, 0.4521, 0.6326, 0.4535, 0.6269, 0.4251, 0.6278, 0.3919, 0.6399, 0.4211, 0.6269, 0.4251, 0.6158, 0.3983, 0.6102, 0.3656, 0.6278, 0.3919, 0.6158, 0.3983, 0.5997, 0.3743, 0.5878, 0.3433, 0.6102, 0.3656, 0.5997, 0.3743, 0.5792, 0.3538, 0.5615, 0.3257, 0.5878, 0.3433, 0.5792, 0.3538, 0.5552, 0.3377, 0.5324, 0.3137, 0.5615, 0.3257, 0.5552, 0.3377, 0.5284, 0.3267, 0.5014, 0.3075, 0.5324, 0.3137, 0.5284, 0.3267, 0.5001, 0.321, 0.4699, 0.3075, 0.5014, 0.3075, 0.5001, 0.321, 0.4712, 0.321, 0.9684, 0.1946, 0.9685, 0.3068, 0.9372, 0.3068, 0.9372, 0.1946, 0.05934, 0.3435, 0.08569, 0.3258, 0.09102, 0.3357, 0.0664, 0.3521, 0.08569, 0.3258, 0.1151, 0.3136, 0.1184, 0.3244, 0.09102, 0.3357, 0.1151, 0.3136, 0.1464, 0.3075, 0.1475, 0.3186, 0.1184, 0.3244, 0.1464, 0.3075, 0.1781, 0.3075, 0.177, 0.3187, 0.1475, 0.3186, 0.1781, 0.3075, 0.2092, 0.3137, 0.206, 0.3244, 0.177, 0.3187, 0.2092, 0.3137, 0.2386, 0.3258, 0.2334, 0.3357, 0.206, 0.3244, 0.2386, 0.3258, 0.2652, 0.3433, 0.2581, 0.3521, 0.2334, 0.3357, 0.2652, 0.3433, 0.2879, 0.3657, 0.2792, 0.3729, 0.2581, 0.3521, 0.2879, 0.3657, 0.3057, 0.3923, 0.2958, 0.3976, 0.2792, 0.3729, 0.3057, 0.3923, 0.3181, 0.4219, 0.3071, 0.4252, 0.2958, 0.3976, 0.3181, 0.4219, 0.3243, 0.4532, 0.3131, 0.4543, 0.3071, 0.4252, 0.3243, 0.4532, 0.3243, 0.4851, 0.3131, 0.484, 0.3131, 0.4543, 0.3243, 0.4851, 0.3181, 0.5164, 0.3073, 0.5132, 0.3131, 0.484, 0.3181, 0.5164, 0.3059, 0.5461, 0.2959, 0.5407, 0.3073, 0.5132, 0.3059, 0.5461, 0.288, 0.5726, 0.2794, 0.5655, 0.2959, 0.5407, 0.288, 0.5726, 0.2654, 0.5953, 0.2582, 0.5865, 0.2794, 0.5655, 0.9683, 0.04983, 0.9684, 0.08249, 0.9371, 0.0825, 0.9371, 0.04984, 0.9371, 0.04984, 0.9371, 0.0825, 0.9059, 0.08252, 0.9059, 0.04986, 0.5214, 0.7299, 0.4843, 0.7441, 0.4846, 0.718, 0.5218, 0.7038, 0.5848, 0.7455, 0.5214, 0.7299, 0.5218, 0.7038, 0.5852, 0.7193, 0.7965, 0.7862, 0.84, 0.7893, 0.84, 0.8154, 0.7965, 0.8123, 0.6249, 0.09256, 0.6249, 0.1252, 0.5937, 0.1499, 0.6561, 0.09256, 0.6561, 0.1252, 0.6249, 0.1252, 0.6249, 0.09256, 0.6873, 0.04996, 0.6873, 0.1096, 0.6561, 0.1252, 0.6561, 0.09256, 0.7186, 0.04996, 0.7186, 0.08446, 0.6873, 0.1096, 0.6873, 0.04996, 0.7498, 0.04995, 0.7498, 0.08445, 0.7186, 0.08446, 0.7186, 0.04996, 0.781, 0.04993, 0.781, 0.1095, 0.7498, 0.08445, 0.7498, 0.04995, 0.8122, 0.04991, 0.8122, 0.08257, 0.781, 0.1095, 0.781, 0.04993, 0.8434, 0.0499, 0.8435, 0.08255, 0.8122, 0.08257, 0.8122, 0.04991, 0.8747, 0.04988, 0.8747, 0.08254, 0.8435, 0.08255, 0.8434, 0.0499, 0.9059, 0.04986, 0.9059, 0.08252, 0.8747, 0.08254, 0.8747, 0.04988, 0.9996, 0.04981, 0.9996, 0.08247, 0.9684, 0.08249, 0.9683, 0.04983, 0.9995, 0.0003011, 0.9996, 0.04981, 0.9683, 0.04983, 0.9683, 0.0003203, 0.9059, 0.0003587, 0.9059, 0.04986, 0.8747, 0.04988, 0.8746, 0.0003778, 0.8746, 0.0003778, 0.8747, 0.04988, 0.8434, 0.0499, 0.8434, 0.0003968, 0.8434, 0.0003968, 0.8434, 0.0499, 0.8122, 0.04991, 0.8122, 0.0004154, 0.8122, 0.0004154, 0.8122, 0.04991, 0.781, 0.04993, 0.781, 0.0004334, 0.781, 0.0004334, 0.781, 0.04993, 0.7498, 0.04995, 0.7498, 0.0004493, 0.7498, 0.0004493, 0.7498, 0.04995, 0.7186, 0.04996, 0.7185, 0.0004601, 0.7185, 0.0004601, 0.7186, 0.04996, 0.6873, 0.04996, 0.6873, 0.0004639, 0.6873, 0.0004639, 0.6873, 0.04996, 0.6561, 0.09256, 0.6561, 0.0004637, 0.6561, 0.0004637, 0.6561, 0.09256, 0.6249, 0.09256, 0.6249, 0.0004616, 0.6249, 0.0004616, 0.6249, 0.09256, 0.5937, 0.1499, 0.5937, 0.0004601, 0.5937, 0.0004601, 0.5937, 0.1499, 0.5625, 0.09257, 0.5625, 0.0004592, 0.5625, 0.0004592, 0.5625, 0.09257, 0.5312, 0.123, 0.5312, 0.0004587, 0.5312, 0.0004587, 0.5312, 0.123, 0.5, 0.09257, 0.5, 0.0004586, 0.9371, 0.0003395, 0.9371, 0.04984, 0.9059, 0.04986, 0.9059, 0.0003587, 0.9683, 0.0003203, 0.9683, 0.04983, 0.9371, 0.04984, 0.9371, 0.0003395, 0.4001, 0.7861, 0.4001, 0.8188, 0.3689, 0.7884, 0.3689, 0.7557, 0.4313, 0.7557, 0.4313, 0.7884, 0.4001, 0.8188, 0.4001, 0.7861, 0.4626, 0.813, 0.4313, 0.7884, 0.4313, 0.7557, 0.4415, 0.7526, 0.398, 0.7551, 0.3983, 0.729, 0.4418, 0.7265, 0.6273, 0.7551, 0.5848, 0.7455, 0.5852, 0.7193, 0.6277, 0.729, 0.4843, 0.7441, 0.4415, 0.7526, 0.4418, 0.7265, 0.4846, 0.718, 0.1897, 0.3898, 0.1825, 0.4174, 0.1622, 0.4691, 0.2008, 0.5009, 0.1939, 0.5079, 0.1622, 0.4691, 0.1477, 0.4213, 0.1573, 0.4194, 0.1622, 0.4691, 0.212, 0.4643, 0.212, 0.4741, 0.1622, 0.4691, 0.1825, 0.4174, 0.1929, 0.444, 0.1622, 0.4691, 0.1573, 0.4194, 0.1671, 0.4194, 0.1622, 0.4691, 0.212, 0.4741, 0.2101, 0.4837, 0.1622, 0.4691, 0.1929, 0.444, 0.2169, 0.4594, 0.1622, 0.4691, 0.1671, 0.4194, 0.1767, 0.4213, 0.1622, 0.4691, 0.2101, 0.4837, 0.2063, 0.4928, 0.1622, 0.4691, 0.1305, 0.4304, 0.1387, 0.425, 0.1622, 0.4691, 0.2169, 0.4594, 0.2455, 0.4577, 0.1622, 0.4691, 0.1767, 0.4213, 0.1897, 0.3898, 0.1622, 0.4691, 0.2063, 0.4928, 0.2008, 0.5009, 0.1622, 0.4691, 0.1387, 0.425, 0.1477, 0.4213, 0.1622, 0.4691, 0.2455, 0.4577, 0.212, 0.4643, 0.1622, 0.4691, 0.5793, 0.5822, 0.5552, 0.5984, 0.4855, 0.4679, 0.5792, 0.3538, 0.5997, 0.3743, 0.4855, 0.4679, 0.6326, 0.4535, 0.6326, 0.4824, 0.4855, 0.4679, 0.5998, 0.5617, 0.5793, 0.5822, 0.4855, 0.4679, 0.5552, 0.3377, 0.5792, 0.3538, 0.4855, 0.4679, 0.6269, 0.4251, 0.6326, 0.4535, 0.4855, 0.4679, 0.6159, 0.5376, 0.5998, 0.5617, 0.4855, 0.4679, 0.5284, 0.3267, 0.5552, 0.3377, 0.4855, 0.4679, 0.5284, 0.6095, 0.4999, 0.6151, 0.4855, 0.4679, 0.6158, 0.3983, 0.6269, 0.4251, 0.4855, 0.4679, 0.6269, 0.5108, 0.6159, 0.5376, 0.4855, 0.4679, 0.5001, 0.321, 0.5284, 0.3267, 0.4855, 0.4679, 0.5552, 0.5984, 0.5284, 0.6095, 0.4855, 0.4679, 0.5997, 0.3743, 0.6158, 0.3983, 0.4855, 0.4679, 0.6326, 0.4824, 0.6269, 0.5108, 0.4855, 0.4679, 0.4712, 0.321, 0.5001, 0.321, 0.4855, 0.4679, 0.9684, 0.1546, 0.9684, 0.1946, 0.9372, 0.1946, 0.9372, 0.1546, 0.9372, 0.1546, 0.9372, 0.1946, 0.906, 0.1947, 0.9059, 0.1546, 0.3772, 0.8415, 0.401, 0.8298, 0.401, 0.8467, 0.3772, 0.8584, 0.2752, 0.8194, 0.2972, 0.8208, 0.2972, 0.8377, 0.2752, 0.8363, 0.401, 0.8298, 0.4275, 0.8214, 0.4275, 0.8383, 0.401, 0.8467, 0.4275, 0.8214, 0.4492, 0.8194, 0.4492, 0.8363, 0.4275, 0.8383, 0.6561, 0.1973, 0.6561, 0.2374, 0.6249, 0.2263, 0.6874, 0.1495, 0.6873, 0.1948, 0.6561, 0.2374, 0.6561, 0.1973, 0.7185, 0.1785, 0.7185, 0.1948, 0.6873, 0.1948, 0.6874, 0.1495, 0.7498, 0.1784, 0.7498, 0.1947, 0.7185, 0.1948, 0.7185, 0.1785, 0.781, 0.1494, 0.781, 0.1947, 0.7498, 0.1947, 0.7498, 0.1784, 0.8123, 0.1546, 0.8123, 0.1947, 0.781, 0.1947, 0.781, 0.1494, 0.8435, 0.1546, 0.8435, 0.1947, 0.8123, 0.1947, 0.8123, 0.1546, 0.8747, 0.1546, 0.8747, 0.1947, 0.8435, 0.1947, 0.8435, 0.1546, 0.9059, 0.1546, 0.906, 0.1947, 0.8747, 0.1947, 0.8747, 0.1546, 0.9996, 0.1546, 0.9996, 0.1946, 0.9684, 0.1946, 0.9684, 0.1546, 0.9996, 0.08247, 0.9996, 0.1546, 0.9684, 0.1546, 0.9684, 0.08249, 0.9059, 0.08252, 0.9059, 0.1546, 0.8747, 0.1546, 0.8747, 0.08254, 0.8747, 0.08254, 0.8747, 0.1546, 0.8435, 0.1546, 0.8435, 0.08255, 0.8435, 0.08255, 0.8435, 0.1546, 0.8123, 0.1546, 0.8122, 0.08257, 0.8122, 0.08257, 0.8123, 0.1546, 0.781, 0.1494, 0.781, 0.1095, 0.7349, 0.693, 0.7435, 0.6644, 0.787, 0.6676, 0.779, 0.699, 0.7316, 0.722, 0.7349, 0.693, 0.779, 0.699, 0.7746, 0.7287, 0.7397, 0.6169, 0.7347, 0.5921, 0.7741, 0.5813, 0.7805, 0.6112, 0.6873, 0.1096, 0.6874, 0.1495, 0.6561, 0.1973, 0.6561, 0.1252, 0.6561, 0.1252, 0.6561, 0.1973, 0.6249, 0.2263, 0.6249, 0.1252, 0.6249, 0.1252, 0.6249, 0.2263, 0.5937, 0.2128, 0.5937, 0.1499, 0.5937, 0.1499, 0.5937, 0.2128, 0.5625, 0.1973, 0.5625, 0.1252, 0.5625, 0.1252, 0.5625, 0.1973, 0.5312, 0.1925, 0.5312, 0.1557, 0.5312, 0.1557, 0.5312, 0.1925, 0.5, 0.2173, 0.5, 0.1252, 0.9371, 0.0825, 0.9372, 0.1546, 0.9059, 0.1546, 0.9059, 0.08252, 0.9684, 0.08249, 0.9684, 0.1546, 0.9372, 0.1546, 0.9371, 0.0825, 0.5174, 0.2188, 0.5365, 0.2289, 0.5312, 0.2525, 0.5, 0.2173, 0.5365, 0.2289, 0.5619, 0.2401, 0.5625, 0.2522, 0.5312, 0.2525, 0.5619, 0.2401, 0.5882, 0.2424, 0.5937, 0.2497, 0.5625, 0.2522, 0.5882, 0.2424, 0.5992, 0.2357, 0.6249, 0.2263, 0.5937, 0.2497, 0.5901, 0.2229, 0.5586, 0.2089, 0.5625, 0.1973, 0.5937, 0.2128, 0.5586, 0.2089, 0.5346, 0.2052, 0.5312, 0.1925, 0.5625, 0.1973, 0.5346, 0.2052, 0.5174, 0.2188, 0.5, 0.2173, 0.5312, 0.1925, 0.5992, 0.2357, 0.5901, 0.2229, 0.5937, 0.2128, 0.6249, 0.2263, 0.7459, 0.8398, 0.7515, 0.8631, 0.7309, 0.856, 0.7703, 0.8398, 0.7783, 0.8702, 0.7515, 0.8631, 0.7459, 0.8398, 0.8036, 0.8488, 0.8048, 0.8684, 0.7783, 0.8702, 0.7703, 0.8398, 0.8145, 0.86, 0.8048, 0.8684, 0.8036, 0.8488, 0.3664, 0.8483, 0.3772, 0.8415, 0.3772, 0.8584, 0.3664, 0.8652, 0.3517, 0.8429, 0.3664, 0.8483, 0.3664, 0.8652, 0.3517, 0.8598, 0.3205, 0.8282, 0.3517, 0.8429, 0.3517, 0.8598, 0.3205, 0.8451, 0.2972, 0.8208, 0.3205, 0.8282, 0.3205, 0.8451, 0.2972, 0.8377, 0.7658, 0.1428, 0.7658, 0.1168, 0.781, 0.1095, 0.781, 0.1494, 0.7026, 0.1169, 0.7027, 0.1428, 0.6874, 0.1495, 0.6873, 0.1096, 0.7239, 0.09975, 0.7026, 0.1169, 0.6873, 0.1096, 0.7186, 0.08446, 0.7445, 0.09977, 0.7239, 0.09975, 0.7186, 0.08446, 0.7498, 0.08445, 0.7658, 0.1168, 0.7445, 0.09977, 0.7498, 0.08445, 0.781, 0.1095, 0.7438, 0.163, 0.7658, 0.1428, 0.781, 0.1494, 0.7498, 0.1784, 0.7244, 0.1632, 0.7438, 0.163, 0.7498, 0.1784, 0.7185, 0.1785, 0.7027, 0.1428, 0.7244, 0.1632, 0.7185, 0.1785, 0.6874, 0.1495, 0.7347, 0.5921, 0.729, 0.5636, 0.7672, 0.5469, 0.7741, 0.5813, 0.7279, 0.774, 0.7312, 0.7545, 0.7738, 0.7635, 0.7683, 0.7856, 0.7312, 0.7545, 0.7316, 0.722, 0.7746, 0.7287, 0.7738, 0.7635, 0.8306, 0.3075, 0.8301, 0.3625, 0.8054, 0.3625, 0.8049, 0.3075, 0.745, 0.6434, 0.7397, 0.6169, 0.7805, 0.6112, 0.7877, 0.6428, 0.8306, 0.418, 0.8049, 0.418, 0.8054, 0.3631, 0.8301, 0.3631, 0.7435, 0.6644, 0.745, 0.6434, 0.7877, 0.6428, 0.787, 0.6676, 0.8049, 0.3075, 0.8054, 0.3625, 0.7883, 0.3466, 0.7883, 0.3209, 0.7186, 0.6453, 0.7086, 0.6209, 0.7397, 0.6169, 0.745, 0.6434, 0.6874, 0.7609, 0.69, 0.7421, 0.7312, 0.7545, 0.7279, 0.774, 0.6947, 0.7135, 0.705, 0.6903, 0.7349, 0.693, 0.7316, 0.722, 0.7177, 0.6659, 0.7186, 0.6453, 0.745, 0.6434, 0.7435, 0.6644, 0.6974, 0.5994, 0.6879, 0.5724, 0.729, 0.5636, 0.7347, 0.5921, 0.705, 0.6903, 0.7177, 0.6659, 0.7435, 0.6644, 0.7349, 0.693, 0.7086, 0.6209, 0.6974, 0.5994, 0.7347, 0.5921, 0.7397, 0.6169, 0.69, 0.7421, 0.6947, 0.7135, 0.7316, 0.722, 0.7312, 0.7545, 0.0003575, 0.1946, 0.03159, 0.1946, 0.03153, 0.3068, 0.0003011, 0.3068, 0.09404, 0.1947, 0.1253, 0.1947, 0.1252, 0.3068, 0.09399, 0.3068, 0.1253, 0.1947, 0.1565, 0.1947, 0.1565, 0.3069, 0.1252, 0.3068, 0.1565, 0.1947, 0.1877, 0.1947, 0.1877, 0.3069, 0.1565, 0.3069, 0.1877, 0.1947, 0.219, 0.1947, 0.2189, 0.3069, 0.1877, 0.3069, 0.219, 0.1947, 0.2502, 0.1947, 0.2502, 0.3069, 0.2189, 0.3069, 0.2502, 0.1947, 0.2815, 0.1948, 0.2814, 0.3069, 0.2502, 0.3069, 0.2815, 0.1948, 0.3127, 0.1948, 0.3126, 0.3069, 0.2814, 0.3069, 0.3127, 0.1948, 0.3439, 0.2374, 0.3439, 0.3069, 0.3126, 0.3069, 0.3439, 0.2374, 0.3751, 0.2263, 0.3751, 0.3069, 0.3439, 0.3069, 0.3751, 0.2263, 0.4063, 0.2497, 0.4063, 0.3069, 0.3751, 0.3069, 0.4063, 0.2497, 0.4375, 0.2522, 0.4376, 0.3069, 0.4063, 0.3069, 0.4375, 0.2522, 0.4688, 0.2525, 0.4688, 0.3069, 0.4376, 0.3069, 0.4688, 0.2525, 0.5, 0.2173, 0.5, 0.3069, 0.4688, 0.3069, 0.06281, 0.1946, 0.09404, 0.1947, 0.09399, 0.3068, 0.06276, 0.3068, 0.4694, 0.6287, 0.4708, 0.6151, 0.4999, 0.6151, 0.5012, 0.6288, 0.4383, 0.6224, 0.4423, 0.6093, 0.4708, 0.6151, 0.4694, 0.6287, 0.4091, 0.6102, 0.4156, 0.5982, 0.4423, 0.6093, 0.4383, 0.6224, 0.3828, 0.5925, 0.3915, 0.582, 0.4156, 0.5982, 0.4091, 0.6102, 0.3605, 0.57, 0.3711, 0.5614, 0.3915, 0.582, 0.3828, 0.5925, 0.343, 0.5437, 0.3551, 0.5373, 0.3711, 0.5614, 0.3605, 0.57, 0.331, 0.5144, 0.344, 0.5105, 0.3551, 0.5373, 0.343, 0.5437, 0.3249, 0.4834, 0.3385, 0.4821, 0.344, 0.5105, 0.331, 0.5144, 0.325, 0.4517, 0.3386, 0.4531, 0.3385, 0.4821, 0.3249, 0.4834, 0.3313, 0.4207, 0.3443, 0.4247, 0.3386, 0.4531, 0.325, 0.4517, 0.3435, 0.3916, 0.3554, 0.398, 0.3443, 0.4247, 0.3313, 0.4207, 0.3611, 0.3653, 0.3716, 0.374, 0.3554, 0.398, 0.3435, 0.3916, 0.3835, 0.343, 0.3921, 0.3536, 0.3716, 0.374, 0.3611, 0.3653, 0.4098, 0.3256, 0.4162, 0.3376, 0.3921, 0.3536, 0.3835, 0.343, 0.439, 0.3136, 0.4429, 0.3266, 0.4162, 0.3376, 0.4098, 0.3256, 0.4699, 0.3075, 0.4712, 0.321, 0.4429, 0.3266, 0.439, 0.3136, 0.03159, 0.1946, 0.06281, 0.1946, 0.06276, 0.3068, 0.03153, 0.3068, 0.05934, 0.3435, 0.0664, 0.3521, 0.04547, 0.373, 0.03682, 0.3658, 0.03682, 0.3658, 0.04547, 0.373, 0.02895, 0.3976, 0.01895, 0.3922, 0.01895, 0.3922, 0.02895, 0.3976, 0.01747, 0.4249, 0.00678, 0.4217, 0.00678, 0.4217, 0.01747, 0.4249, 0.01165, 0.454, 0.0004643, 0.4528, 0.0004643, 0.4528, 0.01165, 0.454, 0.01151, 0.4836, 0.0003011, 0.4846, 0.0003011, 0.4846, 0.01151, 0.4836, 0.01726, 0.5127, 0.006452, 0.5159, 0.006452, 0.5159, 0.01726, 0.5127, 0.02847, 0.5402, 0.01848, 0.5454, 0.01848, 0.5454, 0.02847, 0.5402, 0.04483, 0.565, 0.03605, 0.5721, 0.03605, 0.5721, 0.04483, 0.565, 0.06582, 0.586, 0.0586, 0.5947, 0.0586, 0.5947, 0.06582, 0.586, 0.09059, 0.6025, 0.0852, 0.6125, 0.0852, 0.6125, 0.09059, 0.6025, 0.118, 0.614, 0.1147, 0.6247, 0.1147, 0.6247, 0.118, 0.614, 0.147, 0.6199, 0.1458, 0.6311, 0.1458, 0.6311, 0.147, 0.6199, 0.1767, 0.62, 0.1777, 0.6313, 0.1777, 0.6313, 0.1767, 0.62, 0.2059, 0.6143, 0.2092, 0.6252, 0.2092, 0.6252, 0.2059, 0.6143, 0.2335, 0.603, 0.2388, 0.6129, 0.2388, 0.6129, 0.2335, 0.603, 0.2582, 0.5865, 0.2654, 0.5953, 0.03167, 0.04983, 0.06289, 0.04984, 0.06287, 0.08251, 0.03165, 0.08249, 0.06289, 0.04984, 0.09411, 0.04986, 0.0941, 0.08252, 0.06287, 0.08251, 0.2752, 0.7266, 0.2756, 0.7005, 0.3123, 0.7157, 0.312, 0.7418, 0.7104, 0.7983, 0.7104, 0.8245, 0.6468, 0.8392, 0.6468, 0.813, 0.7965, 0.7862, 0.7965, 0.8123, 0.753, 0.8154, 0.753, 0.7893, 0.3751, 0.09256, 0.4063, 0.1499, 0.3751, 0.1252, 0.3439, 0.09256, 0.3751, 0.09256, 0.3751, 0.1252, 0.3439, 0.1252, 0.3127, 0.04996, 0.3439, 0.09256, 0.3439, 0.1252, 0.3127, 0.1096, 0.2814, 0.04996, 0.3127, 0.04996, 0.3127, 0.1096, 0.2814, 0.08446, 0.2502, 0.04995, 0.2814, 0.04996, 0.2814, 0.08446, 0.2502, 0.08445, 0.219, 0.04993, 0.2502, 0.04995, 0.2502, 0.08445, 0.219, 0.1095, 0.1878, 0.04991, 0.219, 0.04993, 0.219, 0.1095, 0.1878, 0.08257, 0.1566, 0.0499, 0.1878, 0.04991, 0.1878, 0.08257, 0.1565, 0.08255, 0.1253, 0.04988, 0.1566, 0.0499, 0.1565, 0.08255, 0.1253, 0.08254, 0.09411, 0.04986, 0.1253, 0.04988, 0.1253, 0.08254, 0.0941, 0.08252, 0.0004419, 0.04981, 0.03167, 0.04983, 0.03165, 0.08249, 0.0004221, 0.08247, 0.0004722, 0.0003016, 0.0317, 0.0003207, 0.03167, 0.04983, 0.0004419, 0.04981, 0.09414, 0.0003589, 0.1254, 0.000378, 0.1253, 0.04988, 0.09411, 0.04986, 0.1254, 0.000378, 0.1566, 0.0003969, 0.1566, 0.0499, 0.1253, 0.04988, 0.1566, 0.0003969, 0.1878, 0.0004155, 0.1878, 0.04991, 0.1566, 0.0499, 0.1878, 0.0004155, 0.219, 0.0004335, 0.219, 0.04993, 0.1878, 0.04991, 0.219, 0.0004335, 0.2502, 0.0004493, 0.2502, 0.04995, 0.219, 0.04993, 0.2502, 0.0004493, 0.2815, 0.0004601, 0.2814, 0.04996, 0.2502, 0.04995, 0.2815, 0.0004601, 0.3127, 0.0004638, 0.3127, 0.04996, 0.2814, 0.04996, 0.3127, 0.0004638, 0.3439, 0.0004636, 0.3439, 0.09256, 0.3127, 0.04996, 0.3439, 0.0004636, 0.3751, 0.0004616, 0.3751, 0.09256, 0.3439, 0.09256, 0.3751, 0.0004616, 0.4063, 0.00046, 0.4063, 0.1499, 0.3751, 0.09256, 0.4063, 0.00046, 0.4375, 0.0004592, 0.4375, 0.09257, 0.4063, 0.1499, 0.4375, 0.0004592, 0.4688, 0.0004587, 0.4688, 0.123, 0.4375, 0.09257, 0.4688, 0.0004587, 0.5, 0.0004586, 0.5, 0.09257, 0.4688, 0.123, 0.06292, 0.0003398, 0.09414, 0.0003589, 0.09411, 0.04986, 0.06289, 0.04984, 0.0317, 0.0003207, 0.06292, 0.0003398, 0.06289, 0.04984, 0.03167, 0.04983, 0.3377, 0.7861, 0.3689, 0.7557, 0.3689, 0.7884, 0.3377, 0.8188, 0.3064, 0.7557, 0.3377, 0.7861, 0.3377, 0.8188, 0.3064, 0.7884, 0.2752, 0.813, 0.3064, 0.7557, 0.3064, 0.7884, 0.3545, 0.7515, 0.3549, 0.7253, 0.3983, 0.729, 0.398, 0.7551, 0.753, 0.7893, 0.753, 0.8154, 0.7104, 0.8245, 0.7104, 0.7983, 0.312, 0.7418, 0.3123, 0.7157, 0.3549, 0.7253, 0.3545, 0.7515, 0.07892, 0.4804, 0.1622, 0.4691, 0.1074, 0.4788, 0.1857, 0.5133, 0.1622, 0.4691, 0.1939, 0.5079, 0.1181, 0.4455, 0.1622, 0.4691, 0.1144, 0.4545, 0.1476, 0.517, 0.1622, 0.4691, 0.1572, 0.5189, 0.1074, 0.4788, 0.1622, 0.4691, 0.1315, 0.4942, 0.1144, 0.4545, 0.1622, 0.4691, 0.1124, 0.4641, 0.1572, 0.5189, 0.1622, 0.4691, 0.167, 0.5189, 0.1315, 0.4942, 0.1622, 0.4691, 0.1418, 0.5209, 0.1124, 0.4641, 0.1622, 0.4691, 0.1124, 0.4739, 0.167, 0.5189, 0.1622, 0.4691, 0.1766, 0.517, 0.1305, 0.4304, 0.1622, 0.4691, 0.1236, 0.4374, 0.1418, 0.5209, 0.1622, 0.4691, 0.1345, 0.5485, 0.1124, 0.4739, 0.1622, 0.4691, 0.07892, 0.4804, 0.1766, 0.517, 0.1622, 0.4691, 0.1857, 0.5133, 0.1236, 0.4374, 0.1622, 0.4691, 0.1181, 0.4455, 0.1345, 0.5485, 0.1622, 0.4691, 0.1476, 0.517, 0.4156, 0.5982, 0.4855, 0.4679, 0.4423, 0.6093, 0.3716, 0.374, 0.4855, 0.4679, 0.3554, 0.398, 0.3385, 0.4821, 0.4855, 0.4679, 0.344, 0.5105, 0.3915, 0.582, 0.4855, 0.4679, 0.4156, 0.5982, 0.3921, 0.3536, 0.4855, 0.4679, 0.3716, 0.374, 0.3386, 0.4531, 0.4855, 0.4679, 0.3385, 0.4821, 0.3711, 0.5614, 0.4855, 0.4679, 0.3915, 0.582, 0.4162, 0.3376, 0.4855, 0.4679, 0.3921, 0.3536, 0.4708, 0.6151, 0.4855, 0.4679, 0.4999, 0.6151, 0.3443, 0.4247, 0.4855, 0.4679, 0.3386, 0.4531, 0.3551, 0.5373, 0.4855, 0.4679, 0.3711, 0.5614, 0.4429, 0.3266, 0.4855, 0.4679, 0.4162, 0.3376, 0.4423, 0.6093, 0.4855, 0.4679, 0.4708, 0.6151, 0.3554, 0.398, 0.4855, 0.4679, 0.3443, 0.4247, 0.344, 0.5105, 0.4855, 0.4679, 0.3551, 0.5373, 0.4712, 0.321, 0.4855, 0.4679, 0.4429, 0.3266, 0.03161, 0.1546, 0.06283, 0.1546, 0.06281, 0.1946, 0.03159, 0.1946, 0.06283, 0.1546, 0.09406, 0.1546, 0.09404, 0.1947, 0.06281, 0.1946, 0.1366, 0.8411, 0.1366, 0.8581, 0.1128, 0.8464, 0.1128, 0.8295, 0.2386, 0.8191, 0.2386, 0.836, 0.2167, 0.8374, 0.2167, 0.8205, 0.1128, 0.8295, 0.1128, 0.8464, 0.08632, 0.838, 0.08632, 0.8211, 0.08632, 0.8211, 0.08632, 0.838, 0.06471, 0.836, 0.06471, 0.8191, 0.3439, 0.1973, 0.3751, 0.2263, 0.3439, 0.2374, 0.3126, 0.1495, 0.3439, 0.1973, 0.3439, 0.2374, 0.3127, 0.1948, 0.2815, 0.1785, 0.3126, 0.1495, 0.3127, 0.1948, 0.2815, 0.1948, 0.2502, 0.1784, 0.2815, 0.1785, 0.2815, 0.1948, 0.2502, 0.1947, 0.219, 0.1494, 0.2502, 0.1784, 0.2502, 0.1947, 0.219, 0.1947, 0.1877, 0.1546, 0.219, 0.1494, 0.219, 0.1947, 0.1877, 0.1947, 0.1565, 0.1546, 0.1877, 0.1546, 0.1877, 0.1947, 0.1565, 0.1947, 0.1253, 0.1546, 0.1565, 0.1546, 0.1565, 0.1947, 0.1253, 0.1947, 0.09406, 0.1546, 0.1253, 0.1546, 0.1253, 0.1947, 0.09404, 0.1947, 0.0003799, 0.1546, 0.03161, 0.1546, 0.03159, 0.1946, 0.0003575, 0.1946, 0.0004221, 0.08247, 0.03165, 0.08249, 0.03161, 0.1546, 0.0003799, 0.1546, 0.0941, 0.08252, 0.1253, 0.08254, 0.1253, 0.1546, 0.09406, 0.1546, 0.1253, 0.08254, 0.1565, 0.08255, 0.1565, 0.1546, 0.1253, 0.1546, 0.1565, 0.08255, 0.1878, 0.08257, 0.1877, 0.1546, 0.1565, 0.1546, 0.1878, 0.08257, 0.219, 0.1095, 0.219, 0.1494, 0.1877, 0.1546, 0.6995, 0.4537, 0.6554, 0.4597, 0.6474, 0.4282, 0.691, 0.4251, 0.7028, 0.4827, 0.6598, 0.4894, 0.6554, 0.4597, 0.6995, 0.4537, 0.6947, 0.3775, 0.654, 0.3719, 0.6603, 0.342, 0.6998, 0.3528, 0.3127, 0.1096, 0.3439, 0.1252, 0.3439, 0.1973, 0.3126, 0.1495, 0.3439, 0.1252, 0.3751, 0.1252, 0.3751, 0.2263, 0.3439, 0.1973, 0.3751, 0.1252, 0.4063, 0.1499, 0.4063, 0.2128, 0.3751, 0.2263, 0.4063, 0.1499, 0.4375, 0.1252, 0.4375, 0.1973, 0.4063, 0.2128, 0.4375, 0.1252, 0.4688, 0.1557, 0.4688, 0.1925, 0.4375, 0.1973, 0.4688, 0.1557, 0.5, 0.1252, 0.5, 0.2173, 0.4688, 0.1925, 0.06287, 0.08251, 0.0941, 0.08252, 0.09406, 0.1546, 0.06283, 0.1546, 0.03165, 0.08249, 0.06287, 0.08251, 0.06283, 0.1546, 0.03161, 0.1546, 0.4826, 0.2188, 0.5, 0.2173, 0.4688, 0.2525, 0.4635, 0.2289, 0.4635, 0.2289, 0.4688, 0.2525, 0.4375, 0.2522, 0.4381, 0.2401, 0.4381, 0.2401, 0.4375, 0.2522, 0.4063, 0.2497, 0.4118, 0.2424, 0.4118, 0.2424, 0.4063, 0.2497, 0.3751, 0.2263, 0.4008, 0.2357, 0.4099, 0.2229, 0.4063, 0.2128, 0.4375, 0.1973, 0.4414, 0.2089, 0.4414, 0.2089, 0.4375, 0.1973, 0.4688, 0.1925, 0.4654, 0.2052, 0.4654, 0.2052, 0.4688, 0.1925, 0.5, 0.2173, 0.4826, 0.2188, 0.4008, 0.2357, 0.3751, 0.2263, 0.4063, 0.2128, 0.4099, 0.2229, 0.7154, 0.8398, 0.7303, 0.856, 0.7098, 0.8631, 0.691, 0.8398, 0.7154, 0.8398, 0.7098, 0.8631, 0.683, 0.8702, 0.6577, 0.8488, 0.691, 0.8398, 0.683, 0.8702, 0.6565, 0.8684, 0.6468, 0.86, 0.6577, 0.8488, 0.6565, 0.8684, 0.1475, 0.848, 0.1475, 0.8649, 0.1366, 0.8581, 0.1366, 0.8411, 0.1622, 0.8426, 0.1622, 0.8595, 0.1475, 0.8649, 0.1475, 0.848, 0.1934, 0.8278, 0.1934, 0.8448, 0.1622, 0.8595, 0.1622, 0.8426, 0.2167, 0.8205, 0.2167, 0.8374, 0.1934, 0.8448, 0.1934, 0.8278, 0.2342, 0.1428, 0.219, 0.1494, 0.219, 0.1095, 0.2342, 0.1168, 0.2974, 0.1169, 0.3127, 0.1096, 0.3126, 0.1495, 0.2973, 0.1428, 0.2761, 0.09975, 0.2814, 0.08446, 0.3127, 0.1096, 0.2974, 0.1169, 0.2555, 0.09977, 0.2502, 0.08445, 0.2814, 0.08446, 0.2761, 0.09975, 0.2342, 0.1168, 0.219, 0.1095, 0.2502, 0.08445, 0.2555, 0.09977, 0.2562, 0.163, 0.2502, 0.1784, 0.219, 0.1494, 0.2342, 0.1428, 0.2756, 0.1632, 0.2815, 0.1785, 0.2502, 0.1784, 0.2562, 0.163, 0.2973, 0.1428, 0.3126, 0.1495, 0.2815, 0.1785, 0.2756, 0.1632, 0.7066, 0.5347, 0.6661, 0.5463, 0.6607, 0.5242, 0.7032, 0.5151, 0.8473, 0.4046, 0.8306, 0.418, 0.8301, 0.3631, 0.8473, 0.3789, 0.7032, 0.5151, 0.6607, 0.5242, 0.6598, 0.4894, 0.7028, 0.4827, 0.6895, 0.4041, 0.6468, 0.4034, 0.654, 0.3719, 0.6947, 0.3775, 0.8049, 0.418, 0.7883, 0.4046, 0.7883, 0.3789, 0.8054, 0.3631, 0.7844, 0.4929, 0.7444, 0.5028, 0.7397, 0.4742, 0.7731, 0.4665, 0.6998, 0.3528, 0.6603, 0.342, 0.6672, 0.3075, 0.7054, 0.3243, 0.691, 0.4251, 0.6474, 0.4282, 0.6468, 0.4034, 0.6895, 0.4041, 0.7158, 0.4059, 0.6895, 0.4041, 0.6947, 0.3775, 0.7258, 0.3816, 0.7471, 0.5216, 0.7066, 0.5347, 0.7032, 0.5151, 0.7444, 0.5028, 0.7397, 0.4742, 0.7028, 0.4827, 0.6995, 0.4537, 0.7294, 0.451, 0.7167, 0.4265, 0.691, 0.4251, 0.6895, 0.4041, 0.7158, 0.4059, 0.737, 0.3601, 0.6998, 0.3528, 0.7054, 0.3243, 0.7466, 0.333, 0.7294, 0.451, 0.6995, 0.4537, 0.691, 0.4251, 0.7167, 0.4265, 0.7258, 0.3816, 0.6947, 0.3775, 0.6998, 0.3528, 0.737, 0.3601, 0.7444, 0.5028, 0.7032, 0.5151, 0.7028, 0.4827, 0.7397, 0.4742, 0.1018, 0.3558, 0.08083, 0.3697, 0.0664, 0.3521, 0.09102, 0.3357, 0.125, 0.3462, 0.1018, 0.3558, 0.09102, 0.3357, 0.1184, 0.3244, 0.1497, 0.3413, 0.125, 0.3462, 0.1184, 0.3244, 0.1475, 0.3186, 0.1749, 0.3413, 0.1497, 0.3413, 0.1475, 0.3186, 0.177, 0.3187, 0.1995, 0.3462, 0.1749, 0.3413, 0.177, 0.3187, 0.206, 0.3244, 0.2117, 0.3716, 0.1995, 0.3462, 0.206, 0.3244, 0.2334, 0.3357, 0.2402, 0.3699, 0.2117, 0.3716, 0.2334, 0.3357, 0.2581, 0.3521, 0.2643, 0.3853, 0.2402, 0.3699, 0.2581, 0.3521, 0.2792, 0.3729, 0.2748, 0.4119, 0.2643, 0.3853, 0.2792, 0.3729, 0.2958, 0.3976, 0.2676, 0.4396, 0.2748, 0.4119, 0.2958, 0.3976, 0.3071, 0.4252, 0.2903, 0.4566, 0.2676, 0.4396, 0.3071, 0.4252, 0.3131, 0.4543, 0.2903, 0.4818, 0.2903, 0.4566, 0.3131, 0.4543, 0.3131, 0.484, 0.2854, 0.5066, 0.2903, 0.4818, 0.3131, 0.484, 0.3073, 0.5132, 0.2757, 0.53, 0.2854, 0.5066, 0.3073, 0.5132, 0.2959, 0.5407, 0.2617, 0.551, 0.2757, 0.53, 0.2959, 0.5407, 0.2794, 0.5655, 0.2437, 0.5688, 0.2617, 0.551, 0.2794, 0.5655, 0.2582, 0.5865, 0.08083, 0.3697, 0.06302, 0.3874, 0.04547, 0.373, 0.0664, 0.3521, 0.06302, 0.3874, 0.04897, 0.4083, 0.02895, 0.3976, 0.04547, 0.373, 0.04897, 0.4083, 0.03925, 0.4316, 0.01747, 0.4249, 0.02895, 0.3976, 0.03925, 0.4316, 0.03428, 0.4562, 0.01165, 0.454, 0.01747, 0.4249, 0.03428, 0.4562, 0.03419, 0.4814, 0.01151, 0.4836, 0.01165, 0.454, 0.03419, 0.4814, 0.0568, 0.4985, 0.01726, 0.5127, 0.01151, 0.4836, 0.0568, 0.4985, 0.04949, 0.5261, 0.02847, 0.5402, 0.01726, 0.5127, 0.04949, 0.5261, 0.05983, 0.5527, 0.04483, 0.565, 0.02847, 0.5402, 0.05983, 0.5527, 0.08387, 0.5682, 0.06582, 0.586, 0.04483, 0.565, 0.08387, 0.5682, 0.1124, 0.5666, 0.09059, 0.6025, 0.06582, 0.586, 0.1124, 0.5666, 0.1246, 0.5922, 0.118, 0.614, 0.09059, 0.6025, 0.1246, 0.5922, 0.1493, 0.5972, 0.147, 0.6199, 0.118, 0.614, 0.1493, 0.5972, 0.1745, 0.5973, 0.1767, 0.62, 0.147, 0.6199, 0.1745, 0.5973, 0.1993, 0.5924, 0.2059, 0.6143, 0.1767, 0.62, 0.1993, 0.5924, 0.2227, 0.5828, 0.2335, 0.603, 0.2059, 0.6143, 0.2227, 0.5828, 0.2437, 0.5688, 0.2582, 0.5865, 0.2335, 0.603, 0.1387, 0.425, 0.1305, 0.4304, 0.08083, 0.3697, 0.1018, 0.3558, 0.1477, 0.4213, 0.1387, 0.425, 0.1018, 0.3558, 0.125, 0.3462, 0.1573, 0.4194, 0.1477, 0.4213, 0.125, 0.3462, 0.1497, 0.3413, 0.1671, 0.4194, 0.1573, 0.4194, 0.1497, 0.3413, 0.1749, 0.3413, 0.1767, 0.4213, 0.1671, 0.4194, 0.1749, 0.3413, 0.1995, 0.3462, 0.1897, 0.3898, 0.1767, 0.4213, 0.1995, 0.3462, 0.2117, 0.3716, 0.4797, 0.6479, 0.5093, 0.649, 0.5081, 0.672, 0.4798, 0.6718, 0.0005681, 0.6553, 0.03137, 0.6538, 0.03309, 0.6784, 0.001275, 0.683, 0.2111, 0.6505, 0.2413, 0.6517, 0.2403, 0.6769, 0.2107, 0.6755, 0.1211, 0.6497, 0.151, 0.6495, 0.1505, 0.6744, 0.1212, 0.6747, 0.212, 0.4643, 0.2455, 0.4577, 0.2676, 0.4396, 0.2903, 0.4566, 0.212, 0.4741, 0.212, 0.4643, 0.2903, 0.4566, 0.2903, 0.4818, 0.2101, 0.4837, 0.212, 0.4741, 0.2903, 0.4818, 0.2854, 0.5066, 0.2063, 0.4928, 0.2101, 0.4837, 0.2854, 0.5066, 0.2757, 0.53, 0.2008, 0.5009, 0.2063, 0.4928, 0.2757, 0.53, 0.2617, 0.551, 0.1939, 0.5079, 0.2008, 0.5009, 0.2617, 0.551, 0.2437, 0.5688, 0.1305, 0.4304, 0.1236, 0.4374, 0.06302, 0.3874, 0.08083, 0.3697, 0.1236, 0.4374, 0.1181, 0.4455, 0.04897, 0.4083, 0.06302, 0.3874, 0.1181, 0.4455, 0.1144, 0.4545, 0.03925, 0.4316, 0.04897, 0.4083, 0.1144, 0.4545, 0.1124, 0.4641, 0.03428, 0.4562, 0.03925, 0.4316, 0.1124, 0.4641, 0.1124, 0.4739, 0.03419, 0.4814, 0.03428, 0.4562, 0.1124, 0.4739, 0.07892, 0.4804, 0.0568, 0.4985, 0.03419, 0.4814, 0.5557, 0.7983, 0.5636, 0.7713, 0.6353, 0.7714, 0.6441, 0.7983, 0.5636, 0.8253, 0.5557, 0.7983, 0.6441, 0.7983, 0.6353, 0.8253, 0.181, 0.6498, 0.2111, 0.6505, 0.2107, 0.6755, 0.1806, 0.6742, 0.3578, 0.6563, 0.3884, 0.6528, 0.3904, 0.6764, 0.3611, 0.6805, 0.1345, 0.5485, 0.1476, 0.517, 0.1246, 0.5922, 0.1124, 0.5666, 0.1476, 0.517, 0.1572, 0.5189, 0.1493, 0.5972, 0.1246, 0.5922, 0.1572, 0.5189, 0.167, 0.5189, 0.1745, 0.5973, 0.1493, 0.5972, 0.167, 0.5189, 0.1766, 0.517, 0.1993, 0.5924, 0.1745, 0.5973, 0.1766, 0.517, 0.1857, 0.5133, 0.2227, 0.5828, 0.1993, 0.5924, 0.1857, 0.5133, 0.1939, 0.5079, 0.2437, 0.5688, 0.2227, 0.5828, 0.5383, 0.6511, 0.5669, 0.6542, 0.5643, 0.6757, 0.536, 0.6733, 0.5636, 0.7713, 0.5851, 0.7557, 0.6138, 0.7557, 0.6353, 0.7714, 0.5669, 0.6542, 0.5957, 0.6579, 0.5925, 0.6806, 0.5643, 0.6757, 0.5957, 0.6579, 0.6255, 0.6622, 0.6223, 0.6875, 0.5925, 0.6806, 0.03137, 0.6538, 0.0613, 0.6519, 0.06305, 0.6768, 0.03309, 0.6784, 0.0613, 0.6519, 0.09117, 0.6503, 0.09207, 0.6759, 0.06305, 0.6768, 0.2719, 0.6532, 0.3029, 0.6548, 0.3026, 0.6824, 0.2702, 0.6794, 0.2413, 0.6517, 0.2719, 0.6532, 0.2702, 0.6794, 0.2403, 0.6769, 0.09117, 0.6503, 0.1211, 0.6497, 0.1212, 0.6747, 0.09207, 0.6759, 0.5851, 0.841, 0.5636, 0.8253, 0.6353, 0.8253, 0.6138, 0.841, 0.5471, 0.772, 0.5551, 0.8002, 0.4632, 0.8002, 0.4723, 0.772, 0.3271, 0.6606, 0.3578, 0.6563, 0.3611, 0.6805, 0.3294, 0.6863, 0.5551, 0.8002, 0.5471, 0.8283, 0.4723, 0.8283, 0.4632, 0.8002, 0.5247, 0.7557, 0.5471, 0.772, 0.4723, 0.772, 0.4948, 0.7557, 0.5471, 0.8283, 0.5247, 0.8446, 0.4948, 0.8446, 0.4723, 0.8283, 0.3884, 0.6528, 0.4189, 0.6502, 0.4205, 0.6731, 0.3904, 0.6764, 0.4189, 0.6502, 0.4494, 0.6485, 0.4506, 0.6721, 0.4205, 0.6731, 0.4494, 0.6485, 0.4797, 0.6479, 0.4798, 0.6718, 0.4506, 0.6721, 0.151, 0.6495, 0.181, 0.6498, 0.1806, 0.6742, 0.1505, 0.6744, 0.1209, 0.632, 0.1511, 0.6319, 0.151, 0.6495, 0.1211, 0.6497, 0.2421, 0.6338, 0.2727, 0.6353, 0.2719, 0.6532, 0.2413, 0.6517, 0.2727, 0.6353, 0.3033, 0.6367, 0.3029, 0.6548, 0.2719, 0.6532, 0.0003011, 0.6374, 0.03044, 0.6361, 0.03137, 0.6538, 0.0005681, 0.6553, 0.03044, 0.6361, 0.06038, 0.6343, 0.0613, 0.6519, 0.03137, 0.6538, 0.2117, 0.6328, 0.2421, 0.6338, 0.2413, 0.6517, 0.2111, 0.6505, 0.06038, 0.6343, 0.09056, 0.6327, 0.09117, 0.6503, 0.0613, 0.6519, 0.1511, 0.6319, 0.1814, 0.6322, 0.181, 0.6498, 0.151, 0.6495, 0.1814, 0.6322, 0.2117, 0.6328, 0.2111, 0.6505, 0.181, 0.6498, 0.09056, 0.6327, 0.1209, 0.632, 0.1211, 0.6497, 0.09117, 0.6503, 0.4176, 0.6313, 0.4487, 0.6298, 0.4494, 0.6485, 0.4189, 0.6502, 0.4487, 0.6298, 0.4798, 0.6294, 0.4797, 0.6479, 0.4494, 0.6485, 0.3249, 0.6417, 0.3555, 0.6375, 0.3578, 0.6563, 0.3271, 0.6606, 0.5981, 0.64, 0.6277, 0.644, 0.6255, 0.6622, 0.5957, 0.6579, 0.569, 0.6365, 0.5981, 0.64, 0.5957, 0.6579, 0.5669, 0.6542, 0.3865, 0.634, 0.4176, 0.6313, 0.4189, 0.6502, 0.3884, 0.6528, 0.4798, 0.6294, 0.5103, 0.6308, 0.5093, 0.649, 0.4797, 0.6479, 0.5103, 0.6308, 0.5399, 0.6333, 0.5383, 0.6511, 0.5093, 0.649, 0.3555, 0.6375, 0.3865, 0.634, 0.3884, 0.6528, 0.3578, 0.6563, 0.5399, 0.6333, 0.569, 0.6365, 0.5669, 0.6542, 0.5383, 0.6511, 0.5343, 0.6863, 0.5082, 0.6845, 0.5081, 0.672, 0.536, 0.6733, 0.5626, 0.6895, 0.5343, 0.6863, 0.536, 0.6733, 0.5643, 0.6757, 0.5907, 0.6934, 0.5626, 0.6895, 0.5643, 0.6757, 0.5925, 0.6806, 0.6166, 0.6999, 0.5907, 0.6934, 0.5925, 0.6806, 0.6223, 0.6875, 0.06305, 0.6768, 0.09207, 0.6759, 0.09209, 0.6876, 0.06442, 0.6891, 0.03309, 0.6784, 0.06305, 0.6768, 0.06442, 0.6891, 0.03445, 0.6913, 0.001275, 0.683, 0.03309, 0.6784, 0.03445, 0.6913, 0.004321, 0.6957, 0.2702, 0.6794, 0.3026, 0.6824, 0.2983, 0.6957, 0.2694, 0.6916, 0.4506, 0.6721, 0.4798, 0.6718, 0.4796, 0.6851, 0.4517, 0.686, 0.4205, 0.6731, 0.4506, 0.6721, 0.4517, 0.686, 0.4215, 0.6882, 0.3904, 0.6764, 0.4205, 0.6731, 0.4215, 0.6882, 0.3914, 0.6903, 0.3611, 0.6805, 0.3904, 0.6764, 0.3914, 0.6903, 0.3636, 0.6937, 0.15, 0.6869, 0.1217, 0.6869, 0.1212, 0.6747, 0.1505, 0.6744, 0.1803, 0.6877, 0.15, 0.6869, 0.1505, 0.6744, 0.1806, 0.6742, 0.2108, 0.6882, 0.1803, 0.6877, 0.1806, 0.6742, 0.2107, 0.6755, 0.2392, 0.6893, 0.2108, 0.6882, 0.2107, 0.6755, 0.2403, 0.6769, 0.5082, 0.6845, 0.4796, 0.6851, 0.4798, 0.6718, 0.5081, 0.672, 0.3294, 0.6863, 0.3611, 0.6805, 0.3636, 0.6937, 0.3341, 0.6999, 0.1217, 0.6869, 0.09209, 0.6876, 0.09207, 0.6759, 0.1212, 0.6747, 0.2403, 0.6769, 0.2702, 0.6794, 0.2694, 0.6916, 0.2392, 0.6893, 0.5093, 0.649, 0.5383, 0.6511, 0.536, 0.6733, 0.5081, 0.672, 0.1057, 0.7416, 0.09249, 0.7196, 0.103, 0.7083, 0.1192, 0.7351, 0.0003011, 0.7351, 0.01646, 0.7083, 0.02698, 0.7196, 0.01373, 0.7416, 0.04686, 0.7118, 0.02698, 0.7196, 0.01646, 0.7083, 0.04726, 0.6963, 0.07261, 0.7118, 0.04686, 0.7118, 0.04726, 0.6963, 0.07221, 0.6963, 0.09249, 0.7196, 0.07261, 0.7118, 0.07221, 0.6963, 0.103, 0.7083, 0.1192, 0.7351, 0.1179, 0.7712, 0.1049, 0.7649, 0.1057, 0.7416, 0.1179, 0.7712, 0.1085, 0.7928, 0.09509, 0.7876, 0.1049, 0.7649, 0.1085, 0.7928, 0.08318, 0.8185, 0.07867, 0.8043, 0.09509, 0.7876, 0.2386, 0.7797, 0.2225, 0.8065, 0.212, 0.7952, 0.2252, 0.7732, 0.1332, 0.7732, 0.1465, 0.7952, 0.1359, 0.8065, 0.1198, 0.7797, 0.1667, 0.8185, 0.1359, 0.8065, 0.1465, 0.7952, 0.1663, 0.8029, 0.1917, 0.8185, 0.1667, 0.8185, 0.1663, 0.8029, 0.1921, 0.8029, 0.2225, 0.8065, 0.1917, 0.8185, 0.1921, 0.8029, 0.212, 0.7952, 0.2252, 0.7732, 0.2244, 0.7498, 0.2373, 0.7436, 0.2386, 0.7797, 0.2244, 0.7498, 0.2146, 0.7272, 0.228, 0.722, 0.2373, 0.7436, 0.2146, 0.7272, 0.1981, 0.7105, 0.2027, 0.6963, 0.228, 0.722, 0.8473, 0.3209, 0.8473, 0.3466, 0.8301, 0.3625, 0.8306, 0.3075, 0.7568, 0.3854, 0.7258, 0.3816, 0.737, 0.3601, 0.7741, 0.3673, 0.7567, 0.448, 0.7294, 0.451, 0.7167, 0.4265, 0.7415, 0.4269, 0.7741, 0.3673, 0.737, 0.3601, 0.7466, 0.333, 0.7877, 0.3417, 0.7415, 0.4269, 0.7167, 0.4265, 0.7158, 0.4059, 0.7417, 0.4071, 0.7731, 0.4665, 0.7397, 0.4742, 0.7294, 0.451, 0.7567, 0.448, 0.7877, 0.5114, 0.7471, 0.5216, 0.7444, 0.5028, 0.7844, 0.4929, 0.7417, 0.4071, 0.7158, 0.4059, 0.7258, 0.3816, 0.7568, 0.3854, 0.6501, 0.7323, 0.6614, 0.7059, 0.6947, 0.7135, 0.69, 0.7421, 0.6777, 0.6247, 0.6603, 0.6066, 0.6974, 0.5994, 0.7086, 0.6209, 0.6778, 0.6874, 0.6929, 0.6663, 0.7177, 0.6659, 0.705, 0.6903, 0.6603, 0.6066, 0.6468, 0.581, 0.6879, 0.5724, 0.6974, 0.5994, 0.6929, 0.6663, 0.6927, 0.6464, 0.7186, 0.6453, 0.7177, 0.6659, 0.6614, 0.7059, 0.6778, 0.6874, 0.705, 0.6903, 0.6947, 0.7135, 0.6468, 0.7508, 0.6501, 0.7323, 0.69, 0.7421, 0.6874, 0.7609, 0.6927, 0.6464, 0.6777, 0.6247, 0.7086, 0.6209, 0.7186, 0.6453])
me_cylinder.materials.append(mat_material)
me_cylinder.use_remesh_preserve_volume = False
me_cylinder.use_remesh_preserve_attributes = False
me_cylinder.use_mirror_vertex_groups = False
me_cylinder.update()

# ---- objects
ob_cylinder = bpy.data.objects.new('Cylinder', me_cylinder)

# ---- transforms, parenting, visibility, modifiers, constraints
ob_cylinder.location = (0.0, 0.0, 0.0)
ob_cylinder.lineart.crease_threshold = 0.0

# ---- collection membership
col_collection_1.objects.link(ob_cylinder)

# ---- scene / render settings (as saved in the file)
scene.frame_start = 1; scene.frame_end = 250; scene.frame_set(0)
scene.render.engine = 'CYCLES'
scene.render.resolution_percentage = 50
scene.render.dither_intensity = 0.0
scene.cycles.use_denoising = False
scene.cycles.samples = 128
scene.cycles.sampling_pattern = 'TABULATED_SOBOL'
scene.cycles.light_sampling_threshold = 0.0
scene.cycles.use_adaptive_sampling = False
scene.cycles.use_light_tree = False
scene.cycles.blur_glossy = 0.0
scene.cycles.sample_clamp_indirect = 0.0
scene.view_settings.view_transform = 'Standard'
bpy.context.view_layer.update()

# ---- added for rendering (the .blend has no active camera and no usable light): camera, sun
cam_auto = bpy.data.cameras.new('AutoCamera')
cam_auto.lens = 50.0
cam_auto.sensor_width = 36.0
cam_auto.clip_end = 1000.0
ob_auto_camera = bpy.data.objects.new('AutoCamera', cam_auto)
scene.collection.objects.link(ob_auto_camera)
ob_auto_camera.location = (6.43776, -7.73731, 6.97113)
ob_auto_camera.rotation_euler = (1.09748, -7.21219e-08, 0.694738)
scene.camera = ob_auto_camera
light_auto_sun = bpy.data.lights.new('AutoSun', 'SUN')
light_auto_sun.energy = 3.0
light_auto_sun.angle = 0.0523599
ob_auto_sun = bpy.data.objects.new('AutoSun', light_auto_sun)
scene.collection.objects.link(ob_auto_sun)
ob_auto_sun.rotation_euler = (0.872665, 0.174533, 0.523599)
bpy.context.view_layer.update()

